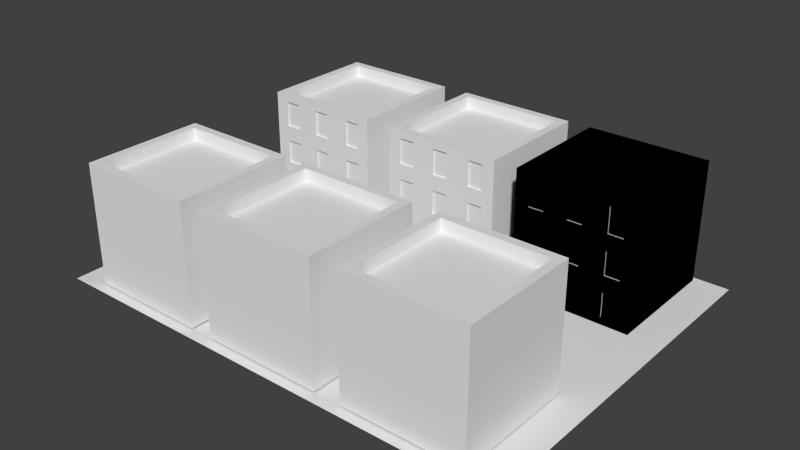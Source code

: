 # Source: Straat.blend  (saved by Blender 2.79.0; exported with 4.5.12 LTS)
import bpy
from mathutils import Matrix  # noqa: F401  (used for matrix-valued properties, if any)

bpy.ops.wm.read_factory_settings(use_empty=True)
scene = bpy.context.scene
scene.name = 'Scene'

# ---- collections
col_collection_1 = bpy.data.collections.new('Collection 1'); scene.collection.children.link(col_collection_1)

# ---- materials (node trees are filled in below, after node groups)
mat_material = bpy.data.materials.new('Material')
mat_material.alpha_threshold = 0.0
mat_material.use_transparent_shadow = False
mat_material.roughness = 0.5
mat_material.line_color = (0.0, 0.0, 0.0, 1.0)

# ---- material node trees

# ---- world
world_world = bpy.data.worlds.new('World'); scene.world = world_world
world_world.color = (0.05088, 0.05088, 0.05088)
world_world.use_sun_shadow = False
world_world.sun_shadow_jitter_overblur = 0.0
world_world.cycles.sampling_method = 'NONE'
world_world.cycles.sample_map_resolution = 256

# ---- meshes
me_cube_011 = bpy.data.meshes.new('Cube.011')
me_cube_011.from_pydata([(1.007, 1.833, -1.04), (1.007, -0.1669, -1.04), (-0.9925, -0.1669, -1.04), (-0.9925, 1.833, -1.04), (1.007, 1.833, 0.9601), (1.007, -0.1669, 0.9601), (-0.9925, -0.1669, 0.9601), (-0.9925, 1.833, 0.9601), (0.8692, 1.695, 0.9601), (0.8692, -0.02863, 0.9601), (-0.8542, 1.695, 0.9601), (-0.8542, -0.02863, 0.9601), (0.8692, 1.695, 0.7638), (0.8692, -0.02863, 0.7638), (-0.8542, 1.695, 0.7638), (-0.8542, -0.02863, 0.7638), (1.007, -0.1669, 0.4048), (-0.9925, -0.1669, 0.4073), (1.007, -0.1669, -0.2509), (-0.9925, -0.1669, -0.2586), (1.007, -0.1669, 0.141), (-0.9925, -0.1669, 0.141), (1.007, -0.1669, 0.8342), (-0.9925, -0.1669, 0.8367), (-0.9925, -0.1669, -0.9265), (1.007, -0.1669, -0.9265), (-0.9925, -0.1669, -0.5224), (1.007, -0.1669, -0.5224), (-0.769, -0.1669, 0.8364), (-0.769, -0.1669, -0.9265), (-0.769, -0.1669, -0.5224), (-0.769, -0.1669, -1.04), (-0.769, -0.1669, 0.407), (-0.769, -0.1669, -0.2577), (-0.769, -0.1669, 0.141), (-0.5025, -0.1669, 0.8361), (-0.5025, -0.1669, -1.04), (-0.5025, -0.1669, -0.9265), (-0.5025, -0.1669, -0.5224), (-0.5025, -0.1669, 0.4067), (-0.5025, -0.1669, -0.2567), (-0.5025, -0.1669, 0.141), (-0.1204, -0.1669, 0.8356), (-0.1204, -0.1669, -0.9265), (-0.1204, -0.1669, -0.5224), (-0.1204, -0.1669, 0.4062), (-0.1204, -0.1669, -0.2552), (-0.1204, -0.1669, 0.141), (0.1373, -0.1669, 0.8353), (0.1329, -0.1669, -0.9265), (0.1339, -0.1669, -0.5224), (0.1362, -0.1669, 0.4059), (0.1346, -0.1669, -0.2542), (0.1355, -0.1669, 0.141), (0.5416, -0.1669, 0.8347), (0.5505, -0.1669, -0.9265), (0.5484, -0.1669, -0.5224), (0.5438, -0.1669, 0.4054), (0.5471, -0.1669, -0.2526), (0.5451, -0.1669, 0.141), (0.7993, -0.1669, 0.8344), (0.7993, -0.1669, -0.9265), (0.7993, -0.1669, -0.5224), (0.7993, -0.1669, 0.405), (0.7993, -0.1669, -0.2517), (0.7993, -0.1669, 0.141), (-0.769, -0.1384, 0.8364), (-0.769, -0.1384, 0.407), (-0.769, -0.1384, -0.5224), (-0.769, -0.1384, -0.9265), (-0.769, -0.1384, 0.141), (-0.769, -0.1384, -0.2577), (-0.5025, -0.1384, 0.8361), (-0.5025, -0.1384, -0.9265), (-0.5025, -0.1384, -0.5224), (-0.5025, -0.1384, 0.4067), (-0.5025, -0.1384, -0.2567), (-0.5025, -0.1384, 0.141), (-0.1204, -0.1384, -0.5224), (-0.1204, -0.1384, -0.9265), (-0.1204, -0.1384, 0.141), (-0.1204, -0.1384, -0.2552), (-0.1204, -0.1384, 0.8356), (-0.1204, -0.1384, 0.4062), (0.1373, -0.1384, 0.8353), (0.1329, -0.1384, -0.9265), (0.1339, -0.1384, -0.5224), (0.1362, -0.1384, 0.4059), (0.1346, -0.1384, -0.2542), (0.1355, -0.1384, 0.141), (0.5416, -0.1384, 0.8347), (0.5438, -0.1384, 0.4054), (0.5484, -0.1384, -0.5224), (0.5505, -0.1384, -0.9265), (0.5451, -0.1384, 0.141), (0.5471, -0.1384, -0.2526), (0.7993, -0.1384, 0.8344), (0.7993, -0.1384, -0.9265), (0.7993, -0.1384, -0.5224), (0.7993, -0.1384, 0.405), (0.7993, -0.1384, -0.2517), (0.7993, -0.1384, 0.141)], [], [(10, 11, 15, 14), (7, 6, 11, 10), (0, 4, 5, 22, 16, 20, 18, 27, 25, 1), (31, 29, 24, 2), (2, 24, 26, 19, 21, 17, 23, 6, 7, 3), (4, 0, 3, 7), (4, 7, 10, 8), (6, 5, 9, 11), (5, 4, 8, 9), (12, 14, 15, 13), (8, 10, 14, 12), (11, 9, 13, 15), (9, 8, 12, 13), (32, 28, 23, 17), (33, 34, 21, 19), (34, 32, 17, 21), (22, 5, 6, 23, 28, 35, 42, 48, 54, 60), (29, 30, 26, 24), (30, 33, 19, 26), (44, 46, 40, 38), (47, 45, 39, 41), (45, 42, 35, 39), (1, 25, 61, 55, 49, 43, 37, 36), (43, 44, 38, 37), (46, 47, 41, 40), (36, 37, 29, 31), (38, 40, 33, 30), (29, 37, 73, 69), (41, 39, 32, 34), (56, 55, 93, 92), (63, 60, 96, 99), (56, 58, 52, 50), (55, 56, 50, 49), (59, 57, 51, 53), (58, 59, 53, 52), (57, 54, 48, 51), (46, 52, 88, 81), (54, 57, 91, 90), (53, 51, 45, 47), (64, 65, 101, 100), (50, 52, 46, 44), (16, 22, 60, 63), (25, 27, 62, 61), (20, 16, 63, 65), (18, 20, 65, 64), (27, 18, 64, 62), (45, 51, 87, 83), (65, 63, 57, 59), (35, 28, 66, 72), (50, 44, 78, 86), (62, 64, 58, 56), (73, 74, 68, 69), (76, 77, 70, 71), (75, 72, 66, 67), (87, 84, 82, 83), (85, 86, 78, 79), (88, 89, 80, 81), (97, 98, 92, 93), (100, 101, 94, 95), (99, 96, 90, 91), (53, 47, 80, 89), (38, 30, 68, 74), (51, 48, 84, 87), (59, 58, 95, 94), (32, 39, 75, 67), (49, 50, 86, 85), (33, 40, 76, 71), (60, 54, 90, 96), (41, 34, 70, 77), (52, 53, 89, 88), (44, 43, 79, 78), (55, 61, 97, 93), (62, 56, 92, 98), (47, 46, 81, 80), (57, 63, 99, 91), (37, 38, 74, 73), (28, 32, 67, 66), (42, 45, 83, 82), (58, 64, 100, 95), (48, 42, 82, 84), (65, 59, 94, 101), (40, 41, 77, 76), (30, 29, 69, 68), (43, 49, 85, 79), (61, 62, 98, 97), (39, 35, 72, 75), (34, 33, 71, 70)])
_uv = me_cube_011.uv_layers.new(name='UVMap')
_uv.uv.foreach_set('vector', [1.316, 0.42, -0.316, 0.42, -0.316, 0.2316, 1.316, 0.2316, 8.782e-05, 0.9999, 8.654e-05, 8.72e-05, 0.05188, 0.06922, 0.05189, 0.9308, 0.991, -0.0001295, 0.991, 0.9818, 0.009049, 0.9818, 0.009049, 0.92, 0.009049, 0.7092, 0.009049, 0.5796, 0.009049, 0.3873, 0.009049, 0.254, 0.009049, 0.05554, 0.009049, -0.0001295, 0.1126, 0.001033, 0.1126, 0.05761, 0.001033, 0.05761, 0.001033, 0.001033, 9.998e-05, 0.9999, 9.999e-05, 0.9432, 0.0001, 0.7412, 0.0001, 0.6093, 0.0001001, 0.4096, 0.0001001, 0.2764, 0.0001001, 0.06177, 0.0001002, 9.998e-05, 0.9999, 0.0001001, 0.9999, 0.9999, 0.9999, 9.998e-05, 0.9999, 0.9999, 0.0001003, 0.9999, 9.998e-05, 0.0001002, 0.7492, 0.9999, 8.782e-05, 0.9999, 0.05189, 0.9308, 0.6974, 0.9308, 8.654e-05, 8.72e-05, 0.7492, 8.654e-05, 0.6974, 0.06922, 0.05188, 0.06922, 0.7492, 8.654e-05, 0.7492, 0.9999, 0.6974, 0.9308, 0.6974, 0.06922, 0.9333, 0.8884, 0.1479, 0.8884, 0.1479, 0.1029, 0.9333, 0.1029, 1.316, 0.6089, -0.316, 0.6089, -0.316, 0.4204, 1.316, 0.4204, -0.316, -0.1461, 1.316, -0.1461, 1.316, 0.04229, -0.316, 0.04229, -0.316, 0.04274, 1.316, 0.04274, 1.316, 0.2311, -0.316, 0.2311, 0.1126, 0.723, 0.1126, 0.9373, 0.001033, 0.9374, 0.001033, 0.7232, 0.1126, 0.3913, 0.1126, 0.5903, 0.001033, 0.5903, 0.001033, 0.3909, 0.1126, 0.5903, 0.1126, 0.723, 0.001033, 0.7232, 0.001033, 0.5903, 0.999, 0.9361, 0.999, 0.999, 0.001033, 0.999, 0.001033, 0.9374, 0.1126, 0.9373, 0.2456, 0.9371, 0.4362, 0.9369, 0.5648, 0.9367, 0.7665, 0.9364, 0.8951, 0.9363, 0.1126, 0.05761, 0.1126, 0.2593, 0.001033, 0.2593, 0.001033, 0.05761, 0.1126, 0.2593, 0.1126, 0.3913, 0.001033, 0.3909, 0.001033, 0.2593, 0.4362, 0.2593, 0.4362, 0.3926, 0.2456, 0.3918, 0.2456, 0.2593, 0.4362, 0.5903, 0.4362, 0.7226, 0.2456, 0.7229, 0.2456, 0.5903, 0.4362, 0.7226, 0.4362, 0.9369, 0.2456, 0.9371, 0.2456, 0.7229, 0.999, 0.001033, 0.999, 0.05761, 0.8951, 0.05761, 0.7709, 0.05761, 0.5626, 0.05761, 0.4362, 0.05761, 0.2456, 0.05761, 0.2456, 0.001033, 0.4362, 0.05761, 0.4362, 0.2593, 0.2456, 0.2593, 0.2456, 0.05761, 0.4362, 0.3926, 0.4362, 0.5903, 0.2456, 0.5903, 0.2456, 0.3918, 0.2456, 0.001033, 0.2456, 0.05761, 0.1126, 0.05761, 0.1126, 0.001033, 0.2456, 0.2593, 0.2456, 0.3918, 0.1126, 0.3913, 0.1126, 0.2593, 0.1126, 0.05761, 0.2456, 0.05761, 0.2456, 0.05761, 0.1126, 0.05761, 0.2456, 0.5903, 0.2456, 0.7229, 0.1126, 0.723, 0.1126, 0.5903, 0.7699, 0.2593, 0.7709, 0.05761, 0.7709, 0.05761, 0.7699, 0.2593, 0.8951, 0.722, 0.8951, 0.9363, 0.8951, 0.9363, 0.8951, 0.722, 0.7699, 0.2593, 0.7693, 0.3939, 0.5634, 0.3931, 0.5631, 0.2593, 0.7709, 0.05761, 0.7699, 0.2593, 0.5631, 0.2593, 0.5626, 0.05761, 0.7683, 0.5903, 0.7676, 0.7222, 0.5642, 0.7224, 0.5639, 0.5903, 0.7693, 0.3939, 0.7683, 0.5903, 0.5639, 0.5903, 0.5634, 0.3931, 0.7676, 0.7222, 0.7665, 0.9364, 0.5648, 0.9367, 0.5642, 0.7224, 0.4362, 0.3926, 0.5634, 0.3931, 0.5634, 0.3931, 0.4362, 0.3926, 0.7665, 0.9364, 0.7676, 0.7222, 0.7676, 0.7222, 0.7665, 0.9364, 0.5639, 0.5903, 0.5642, 0.7224, 0.4362, 0.7226, 0.4362, 0.5903, 0.8951, 0.3944, 0.8951, 0.5903, 0.8951, 0.5903, 0.8951, 0.3944, 0.5631, 0.2593, 0.5634, 0.3931, 0.4362, 0.3926, 0.4362, 0.2593, 0.999, 0.7219, 0.999, 0.9361, 0.8951, 0.9363, 0.8951, 0.722, 0.999, 0.05761, 0.999, 0.2593, 0.8951, 0.2593, 0.8951, 0.05761, 0.999, 0.5903, 0.999, 0.7219, 0.8951, 0.722, 0.8951, 0.5903, 0.999, 0.3948, 0.999, 0.5903, 0.8951, 0.5903, 0.8951, 0.3944, 0.999, 0.2593, 0.999, 0.3948, 0.8951, 0.3944, 0.8951, 0.2593, 0.4362, 0.7226, 0.5642, 0.7224, 0.5642, 0.7224, 0.4362, 0.7226, 0.8951, 0.5903, 0.8951, 0.722, 0.7676, 0.7222, 0.7683, 0.5903, 0.2456, 0.9371, 0.1126, 0.9373, 0.1126, 0.9373, 0.2456, 0.9371, 0.5631, 0.2593, 0.4362, 0.2593, 0.4362, 0.2593, 0.5631, 0.2593, 0.8951, 0.2593, 0.8951, 0.3944, 0.7693, 0.3939, 0.7699, 0.2593, 0.2456, 0.05761, 0.2456, 0.2593, 0.1126, 0.2593, 0.1126, 0.05761, 0.2456, 0.3918, 0.2456, 0.5903, 0.1126, 0.5903, 0.1126, 0.3913, 0.2456, 0.7229, 0.2456, 0.9371, 0.1126, 0.9373, 0.1126, 0.723, 0.5642, 0.7224, 0.5648, 0.9367, 0.4362, 0.9369, 0.4362, 0.7226, 0.5626, 0.05761, 0.5631, 0.2593, 0.4362, 0.2593, 0.4362, 0.05761, 0.5634, 0.3931, 0.5639, 0.5903, 0.4362, 0.5903, 0.4362, 0.3926, 0.8951, 0.05761, 0.8951, 0.2593, 0.7699, 0.2593, 0.7709, 0.05761, 0.8951, 0.3944, 0.8951, 0.5903, 0.7683, 0.5903, 0.7693, 0.3939, 0.8951, 0.722, 0.8951, 0.9363, 0.7665, 0.9364, 0.7676, 0.7222, 0.5639, 0.5903, 0.4362, 0.5903, 0.4362, 0.5903, 0.5639, 0.5903, 0.2456, 0.2593, 0.1126, 0.2593, 0.1126, 0.2593, 0.2456, 0.2593, 0.5642, 0.7224, 0.5648, 0.9367, 0.5648, 0.9367, 0.5642, 0.7224, 0.7683, 0.5903, 0.7693, 0.3939, 0.7693, 0.3939, 0.7683, 0.5903, 0.1126, 0.723, 0.2456, 0.7229, 0.2456, 0.7229, 0.1126, 0.723, 0.5626, 0.05761, 0.5631, 0.2593, 0.5631, 0.2593, 0.5626, 0.05761, 0.1126, 0.3913, 0.2456, 0.3918, 0.2456, 0.3918, 0.1126, 0.3913, 0.8951, 0.9363, 0.7665, 0.9364, 0.7665, 0.9364, 0.8951, 0.9363, 0.2456, 0.5903, 0.1126, 0.5903, 0.1126, 0.5903, 0.2456, 0.5903, 0.5634, 0.3931, 0.5639, 0.5903, 0.5639, 0.5903, 0.5634, 0.3931, 0.4362, 0.2593, 0.4362, 0.05761, 0.4362, 0.05761, 0.4362, 0.2593, 0.7709, 0.05761, 0.8951, 0.05761, 0.8951, 0.05761, 0.7709, 0.05761, 0.8951, 0.2593, 0.7699, 0.2593, 0.7699, 0.2593, 0.8951, 0.2593, 0.4362, 0.5903, 0.4362, 0.3926, 0.4362, 0.3926, 0.4362, 0.5903, 0.7676, 0.7222, 0.8951, 0.722, 0.8951, 0.722, 0.7676, 0.7222, 0.2456, 0.05761, 0.2456, 0.2593, 0.2456, 0.2593, 0.2456, 0.05761, 0.1126, 0.9373, 0.1126, 0.723, 0.1126, 0.723, 0.1126, 0.9373, 0.4362, 0.9369, 0.4362, 0.7226, 0.4362, 0.7226, 0.4362, 0.9369, 0.7693, 0.3939, 0.8951, 0.3944, 0.8951, 0.3944, 0.7693, 0.3939, 0.5648, 0.9367, 0.4362, 0.9369, 0.4362, 0.9369, 0.5648, 0.9367, 0.8951, 0.5903, 0.7683, 0.5903, 0.7683, 0.5903, 0.8951, 0.5903, 0.2456, 0.3918, 0.2456, 0.5903, 0.2456, 0.5903, 0.2456, 0.3918, 0.1126, 0.2593, 0.1126, 0.05761, 0.1126, 0.05761, 0.1126, 0.2593, 0.4362, 0.05761, 0.5626, 0.05761, 0.5626, 0.05761, 0.4362, 0.05761, 0.8951, 0.05761, 0.8951, 0.2593, 0.8951, 0.2593, 0.8951, 0.05761, 0.2456, 0.7229, 0.2456, 0.9371, 0.2456, 0.9371, 0.2456, 0.7229, 0.1126, 0.5903, 0.1126, 0.3913, 0.1126, 0.3913, 0.1126, 0.5903])
me_cube_011.materials.append(mat_material)
me_cube_011.use_remesh_preserve_volume = False
me_cube_011.use_remesh_preserve_attributes = False
me_cube_011.use_mirror_vertex_groups = False
me_cube_011.update()
me_cube_010 = bpy.data.meshes.new('Cube.010')
me_cube_010.from_pydata([(1.007, 1.833, -1.04), (1.007, -0.1669, -1.04), (-0.9925, -0.1669, -1.04), (-0.9925, 1.833, -1.04), (1.007, 1.833, 0.9601), (1.007, -0.1669, 0.9601), (-0.9925, -0.1669, 0.9601), (-0.9925, 1.833, 0.9601), (0.8692, 1.695, 0.9601), (0.8692, -0.02863, 0.9601), (-0.8542, 1.695, 0.9601), (-0.8542, -0.02863, 0.9601), (0.8692, 1.695, 0.7638), (0.8692, -0.02863, 0.7638), (-0.8542, 1.695, 0.7638), (-0.8542, -0.02863, 0.7638), (1.007, -0.1669, 0.4048), (-0.9925, -0.1669, 0.4073), (1.007, -0.1669, -0.2509), (-0.9925, -0.1669, -0.2586), (1.007, -0.1669, 0.141), (-0.9925, -0.1669, 0.141), (1.007, -0.1669, 0.8342), (-0.9925, -0.1669, 0.8367), (-0.9925, -0.1669, -0.9265), (1.007, -0.1669, -0.9265), (-0.9925, -0.1669, -0.5224), (1.007, -0.1669, -0.5224), (-0.769, -0.1669, 0.8364), (-0.769, -0.1669, -0.9265), (-0.769, -0.1669, -0.5224), (-0.769, -0.1669, -1.04), (-0.769, -0.1669, 0.407), (-0.769, -0.1669, -0.2577), (-0.769, -0.1669, 0.141), (-0.5025, -0.1669, 0.8361), (-0.5025, -0.1669, -1.04), (-0.5025, -0.1669, -0.9265), (-0.5025, -0.1669, -0.5224), (-0.5025, -0.1669, 0.4067), (-0.5025, -0.1669, -0.2567), (-0.5025, -0.1669, 0.141), (-0.1204, -0.1669, 0.8356), (-0.1204, -0.1669, -0.9265), (-0.1204, -0.1669, -0.5224), (-0.1204, -0.1669, 0.4062), (-0.1204, -0.1669, -0.2552), (-0.1204, -0.1669, 0.141), (0.1373, -0.1669, 0.8353), (0.1329, -0.1669, -0.9265), (0.1339, -0.1669, -0.5224), (0.1362, -0.1669, 0.4059), (0.1346, -0.1669, -0.2542), (0.1355, -0.1669, 0.141), (0.5416, -0.1669, 0.8347), (0.5505, -0.1669, -0.9265), (0.5484, -0.1669, -0.5224), (0.5438, -0.1669, 0.4054), (0.5471, -0.1669, -0.2526), (0.5451, -0.1669, 0.141), (0.7993, -0.1669, 0.8344), (0.7993, -0.1669, -0.9265), (0.7993, -0.1669, -0.5224), (0.7993, -0.1669, 0.405), (0.7993, -0.1669, -0.2517), (0.7993, -0.1669, 0.141), (-0.769, -0.1384, 0.8364), (-0.769, -0.1384, 0.407), (-0.769, -0.1384, -0.5224), (-0.769, -0.1384, -0.9265), (-0.769, -0.1384, 0.141), (-0.769, -0.1384, -0.2577), (-0.5025, -0.1384, 0.8361), (-0.5025, -0.1384, -0.9265), (-0.5025, -0.1384, -0.5224), (-0.5025, -0.1384, 0.4067), (-0.5025, -0.1384, -0.2567), (-0.5025, -0.1384, 0.141), (-0.1204, -0.1384, -0.5224), (-0.1204, -0.1384, -0.9265), (-0.1204, -0.1384, 0.141), (-0.1204, -0.1384, -0.2552), (-0.1204, -0.1384, 0.8356), (-0.1204, -0.1384, 0.4062), (0.1373, -0.1384, 0.8353), (0.1329, -0.1384, -0.9265), (0.1339, -0.1384, -0.5224), (0.1362, -0.1384, 0.4059), (0.1346, -0.1384, -0.2542), (0.1355, -0.1384, 0.141), (0.5416, -0.1384, 0.8347), (0.5438, -0.1384, 0.4054), (0.5484, -0.1384, -0.5224), (0.5505, -0.1384, -0.9265), (0.5451, -0.1384, 0.141), (0.5471, -0.1384, -0.2526), (0.7993, -0.1384, 0.8344), (0.7993, -0.1384, -0.9265), (0.7993, -0.1384, -0.5224), (0.7993, -0.1384, 0.405), (0.7993, -0.1384, -0.2517), (0.7993, -0.1384, 0.141)], [], [(10, 11, 15, 14), (7, 6, 11, 10), (0, 4, 5, 22, 16, 20, 18, 27, 25, 1), (31, 29, 24, 2), (2, 24, 26, 19, 21, 17, 23, 6, 7, 3), (4, 0, 3, 7), (4, 7, 10, 8), (6, 5, 9, 11), (5, 4, 8, 9), (12, 14, 15, 13), (8, 10, 14, 12), (11, 9, 13, 15), (9, 8, 12, 13), (32, 28, 23, 17), (33, 34, 21, 19), (34, 32, 17, 21), (22, 5, 6, 23, 28, 35, 42, 48, 54, 60), (29, 30, 26, 24), (30, 33, 19, 26), (44, 46, 40, 38), (47, 45, 39, 41), (45, 42, 35, 39), (1, 25, 61, 55, 49, 43, 37, 36), (43, 44, 38, 37), (46, 47, 41, 40), (36, 37, 29, 31), (38, 40, 33, 30), (29, 37, 73, 69), (41, 39, 32, 34), (56, 55, 93, 92), (63, 60, 96, 99), (56, 58, 52, 50), (55, 56, 50, 49), (59, 57, 51, 53), (58, 59, 53, 52), (57, 54, 48, 51), (46, 52, 88, 81), (54, 57, 91, 90), (53, 51, 45, 47), (64, 65, 101, 100), (50, 52, 46, 44), (16, 22, 60, 63), (25, 27, 62, 61), (20, 16, 63, 65), (18, 20, 65, 64), (27, 18, 64, 62), (45, 51, 87, 83), (65, 63, 57, 59), (35, 28, 66, 72), (50, 44, 78, 86), (62, 64, 58, 56), (73, 74, 68, 69), (76, 77, 70, 71), (75, 72, 66, 67), (87, 84, 82, 83), (85, 86, 78, 79), (88, 89, 80, 81), (97, 98, 92, 93), (100, 101, 94, 95), (99, 96, 90, 91), (53, 47, 80, 89), (38, 30, 68, 74), (51, 48, 84, 87), (59, 58, 95, 94), (32, 39, 75, 67), (49, 50, 86, 85), (33, 40, 76, 71), (60, 54, 90, 96), (41, 34, 70, 77), (52, 53, 89, 88), (44, 43, 79, 78), (55, 61, 97, 93), (62, 56, 92, 98), (47, 46, 81, 80), (57, 63, 99, 91), (37, 38, 74, 73), (28, 32, 67, 66), (42, 45, 83, 82), (58, 64, 100, 95), (48, 42, 82, 84), (65, 59, 94, 101), (40, 41, 77, 76), (30, 29, 69, 68), (43, 49, 85, 79), (61, 62, 98, 97), (39, 35, 72, 75), (34, 33, 71, 70)])
_uv = me_cube_010.uv_layers.new(name='UVMap')
_uv.uv.foreach_set('vector', [1.316, 0.42, -0.316, 0.42, -0.316, 0.2316, 1.316, 0.2316, -0.2995, 1.336, -0.2995, -0.3445, -0.1833, -0.2283, -0.1833, 1.22, 0.991, -0.0001295, 0.991, 0.9818, 0.009049, 0.9818, 0.009049, 0.92, 0.009049, 0.7092, 0.009049, 0.5796, 0.009049, 0.3873, 0.009049, 0.254, 0.009049, 0.05554, 0.009049, -0.0001295, 0.1126, 0.001033, 0.1126, 0.05761, 0.001033, 0.05761, 0.001033, 0.001033, 9.998e-05, 0.9999, 9.999e-05, 0.9432, 0.0001, 0.7412, 0.0001, 0.6093, 0.0001001, 0.4096, 0.0001001, 0.2764, 0.0001001, 0.06177, 0.0001002, 9.998e-05, 0.9999, 0.0001001, 0.9999, 0.9999, 0.9999, 9.998e-05, 0.9999, 0.9999, 0.0001003, 0.9999, 9.998e-05, 0.0001002, 1.381, 1.336, -0.2995, 1.336, -0.1833, 1.22, 1.265, 1.22, -0.2995, -0.3445, 1.381, -0.3445, 1.265, -0.2283, -0.1833, -0.2283, 1.381, -0.3445, 1.381, 1.336, 1.265, 1.22, 1.265, -0.2283, 0.9333, 0.8884, 0.1479, 0.8884, 0.1479, 0.1029, 0.9333, 0.1029, 1.316, 0.6089, -0.316, 0.6089, -0.316, 0.4204, 1.316, 0.4204, -0.316, -0.1461, 1.316, -0.1461, 1.316, 0.04229, -0.316, 0.04229, -0.316, 0.04274, 1.316, 0.04274, 1.316, 0.2311, -0.316, 0.2311, 0.1126, 0.723, 0.1126, 0.9373, 0.001033, 0.9374, 0.001033, 0.7232, 0.1126, 0.3913, 0.1126, 0.5903, 0.001033, 0.5903, 0.001033, 0.3909, 0.1126, 0.5903, 0.1126, 0.723, 0.001033, 0.7232, 0.001033, 0.5903, 0.999, 0.9361, 0.999, 0.999, 0.001033, 0.999, 0.001033, 0.9374, 0.1126, 0.9373, 0.2456, 0.9371, 0.4362, 0.9369, 0.5648, 0.9367, 0.7665, 0.9364, 0.8951, 0.9363, 0.1126, 0.05761, 0.1126, 0.2593, 0.001033, 0.2593, 0.001033, 0.05761, 0.1126, 0.2593, 0.1126, 0.3913, 0.001033, 0.3909, 0.001033, 0.2593, 0.4362, 0.2593, 0.4362, 0.3926, 0.2456, 0.3918, 0.2456, 0.2593, 0.4362, 0.5903, 0.4362, 0.7226, 0.2456, 0.7229, 0.2456, 0.5903, 0.4362, 0.7226, 0.4362, 0.9369, 0.2456, 0.9371, 0.2456, 0.7229, 0.999, 0.001033, 0.999, 0.05761, 0.8951, 0.05761, 0.7709, 0.05761, 0.5626, 0.05761, 0.4362, 0.05761, 0.2456, 0.05761, 0.2456, 0.001033, 0.4362, 0.05761, 0.4362, 0.2593, 0.2456, 0.2593, 0.2456, 0.05761, 0.4362, 0.3926, 0.4362, 0.5903, 0.2456, 0.5903, 0.2456, 0.3918, 0.2456, 0.001033, 0.2456, 0.05761, 0.1126, 0.05761, 0.1126, 0.001033, 0.2456, 0.2593, 0.2456, 0.3918, 0.1126, 0.3913, 0.1126, 0.2593, 0.1126, 0.05761, 0.2456, 0.05761, 0.2456, 0.05761, 0.1126, 0.05761, 0.2456, 0.5903, 0.2456, 0.7229, 0.1126, 0.723, 0.1126, 0.5903, 0.7699, 0.2593, 0.7709, 0.05761, 0.7709, 0.05761, 0.7699, 0.2593, 0.8951, 0.722, 0.8951, 0.9363, 0.8951, 0.9363, 0.8951, 0.722, 0.7699, 0.2593, 0.7693, 0.3939, 0.5634, 0.3931, 0.5631, 0.2593, 0.7709, 0.05761, 0.7699, 0.2593, 0.5631, 0.2593, 0.5626, 0.05761, 0.7683, 0.5903, 0.7676, 0.7222, 0.5642, 0.7224, 0.5639, 0.5903, 0.7693, 0.3939, 0.7683, 0.5903, 0.5639, 0.5903, 0.5634, 0.3931, 0.7676, 0.7222, 0.7665, 0.9364, 0.5648, 0.9367, 0.5642, 0.7224, 0.4362, 0.3926, 0.5634, 0.3931, 0.5634, 0.3931, 0.4362, 0.3926, 0.7665, 0.9364, 0.7676, 0.7222, 0.7676, 0.7222, 0.7665, 0.9364, 0.5639, 0.5903, 0.5642, 0.7224, 0.4362, 0.7226, 0.4362, 0.5903, 0.8951, 0.3944, 0.8951, 0.5903, 0.8951, 0.5903, 0.8951, 0.3944, 0.5631, 0.2593, 0.5634, 0.3931, 0.4362, 0.3926, 0.4362, 0.2593, 0.999, 0.7219, 0.999, 0.9361, 0.8951, 0.9363, 0.8951, 0.722, 0.999, 0.05761, 0.999, 0.2593, 0.8951, 0.2593, 0.8951, 0.05761, 0.999, 0.5903, 0.999, 0.7219, 0.8951, 0.722, 0.8951, 0.5903, 0.999, 0.3948, 0.999, 0.5903, 0.8951, 0.5903, 0.8951, 0.3944, 0.999, 0.2593, 0.999, 0.3948, 0.8951, 0.3944, 0.8951, 0.2593, 0.4362, 0.7226, 0.5642, 0.7224, 0.5642, 0.7224, 0.4362, 0.7226, 0.8951, 0.5903, 0.8951, 0.722, 0.7676, 0.7222, 0.7683, 0.5903, 0.2456, 0.9371, 0.1126, 0.9373, 0.1126, 0.9373, 0.2456, 0.9371, 0.5631, 0.2593, 0.4362, 0.2593, 0.4362, 0.2593, 0.5631, 0.2593, 0.8951, 0.2593, 0.8951, 0.3944, 0.7693, 0.3939, 0.7699, 0.2593, 0.2456, 0.05761, 0.2456, 0.2593, 0.1126, 0.2593, 0.1126, 0.05761, 0.2456, 0.3918, 0.2456, 0.5903, 0.1126, 0.5903, 0.1126, 0.3913, 0.2456, 0.7229, 0.2456, 0.9371, 0.1126, 0.9373, 0.1126, 0.723, 0.5642, 0.7224, 0.5648, 0.9367, 0.4362, 0.9369, 0.4362, 0.7226, 0.5626, 0.05761, 0.5631, 0.2593, 0.4362, 0.2593, 0.4362, 0.05761, 0.5634, 0.3931, 0.5639, 0.5903, 0.4362, 0.5903, 0.4362, 0.3926, 0.8951, 0.05761, 0.8951, 0.2593, 0.7699, 0.2593, 0.7709, 0.05761, 0.8951, 0.3944, 0.8951, 0.5903, 0.7683, 0.5903, 0.7693, 0.3939, 0.8951, 0.722, 0.8951, 0.9363, 0.7665, 0.9364, 0.7676, 0.7222, 0.5639, 0.5903, 0.4362, 0.5903, 0.4362, 0.5903, 0.5639, 0.5903, 0.2456, 0.2593, 0.1126, 0.2593, 0.1126, 0.2593, 0.2456, 0.2593, 0.5642, 0.7224, 0.5648, 0.9367, 0.5648, 0.9367, 0.5642, 0.7224, 0.7683, 0.5903, 0.7693, 0.3939, 0.7693, 0.3939, 0.7683, 0.5903, 0.1126, 0.723, 0.2456, 0.7229, 0.2456, 0.7229, 0.1126, 0.723, 0.5626, 0.05761, 0.5631, 0.2593, 0.5631, 0.2593, 0.5626, 0.05761, 0.1126, 0.3913, 0.2456, 0.3918, 0.2456, 0.3918, 0.1126, 0.3913, 0.8951, 0.9363, 0.7665, 0.9364, 0.7665, 0.9364, 0.8951, 0.9363, 0.2456, 0.5903, 0.1126, 0.5903, 0.1126, 0.5903, 0.2456, 0.5903, 0.5634, 0.3931, 0.5639, 0.5903, 0.5639, 0.5903, 0.5634, 0.3931, 0.4362, 0.2593, 0.4362, 0.05761, 0.4362, 0.05761, 0.4362, 0.2593, 0.7709, 0.05761, 0.8951, 0.05761, 0.8951, 0.05761, 0.7709, 0.05761, 0.8951, 0.2593, 0.7699, 0.2593, 0.7699, 0.2593, 0.8951, 0.2593, 0.4362, 0.5903, 0.4362, 0.3926, 0.4362, 0.3926, 0.4362, 0.5903, 0.7676, 0.7222, 0.8951, 0.722, 0.8951, 0.722, 0.7676, 0.7222, 0.2456, 0.05761, 0.2456, 0.2593, 0.2456, 0.2593, 0.2456, 0.05761, 0.1126, 0.9373, 0.1126, 0.723, 0.1126, 0.723, 0.1126, 0.9373, 0.4362, 0.9369, 0.4362, 0.7226, 0.4362, 0.7226, 0.4362, 0.9369, 0.7693, 0.3939, 0.8951, 0.3944, 0.8951, 0.3944, 0.7693, 0.3939, 0.5648, 0.9367, 0.4362, 0.9369, 0.4362, 0.9369, 0.5648, 0.9367, 0.8951, 0.5903, 0.7683, 0.5903, 0.7683, 0.5903, 0.8951, 0.5903, 0.2456, 0.3918, 0.2456, 0.5903, 0.2456, 0.5903, 0.2456, 0.3918, 0.1126, 0.2593, 0.1126, 0.05761, 0.1126, 0.05761, 0.1126, 0.2593, 0.4362, 0.05761, 0.5626, 0.05761, 0.5626, 0.05761, 0.4362, 0.05761, 0.8951, 0.05761, 0.8951, 0.2593, 0.8951, 0.2593, 0.8951, 0.05761, 0.2456, 0.7229, 0.2456, 0.9371, 0.2456, 0.9371, 0.2456, 0.7229, 0.1126, 0.5903, 0.1126, 0.3913, 0.1126, 0.3913, 0.1126, 0.5903])
me_cube_010.materials.append(mat_material)
me_cube_010.use_remesh_preserve_volume = False
me_cube_010.use_remesh_preserve_attributes = False
me_cube_010.use_mirror_vertex_groups = False
me_cube_010.update()
me_cube_009 = bpy.data.meshes.new('Cube.009')
me_cube_009.from_pydata([(1.007, 1.833, -1.04), (1.007, -0.1669, -1.04), (-0.9925, -0.1669, -1.04), (-0.9925, 1.833, -1.04), (1.007, 1.833, 0.9601), (1.007, -0.1669, 0.9601), (-0.9925, -0.1669, 0.9601), (-0.9925, 1.833, 0.9601), (0.8692, 1.695, 0.9601), (0.8692, -0.02863, 0.9601), (-0.8542, 1.695, 0.9601), (-0.8542, -0.02863, 0.9601), (0.8692, 1.695, 0.7638), (0.8692, -0.02863, 0.7638), (-0.8542, 1.695, 0.7638), (-0.8542, -0.02863, 0.7638), (1.007, -0.1669, 0.4048), (-0.9925, -0.1669, 0.4073), (1.007, -0.1669, -0.2509), (-0.9925, -0.1669, -0.2586), (1.007, -0.1669, 0.141), (-0.9925, -0.1669, 0.141), (1.007, -0.1669, 0.8342), (-0.9925, -0.1669, 0.8367), (-0.9925, -0.1669, -0.9265), (1.007, -0.1669, -0.9265), (-0.9925, -0.1669, -0.5224), (1.007, -0.1669, -0.5224), (-0.769, -0.1669, 0.8364), (-0.769, -0.1669, -0.9265), (-0.769, -0.1669, -0.5224), (-0.769, -0.1669, -1.04), (-0.769, -0.1669, 0.407), (-0.769, -0.1669, -0.2577), (-0.769, -0.1669, 0.141), (-0.5025, -0.1669, 0.8361), (-0.5025, -0.1669, -1.04), (-0.5025, -0.1669, -0.9265), (-0.5025, -0.1669, -0.5224), (-0.5025, -0.1669, 0.4067), (-0.5025, -0.1669, -0.2567), (-0.5025, -0.1669, 0.141), (-0.1204, -0.1669, 0.8356), (-0.1204, -0.1669, -0.9265), (-0.1204, -0.1669, -0.5224), (-0.1204, -0.1669, 0.4062), (-0.1204, -0.1669, -0.2552), (-0.1204, -0.1669, 0.141), (0.1373, -0.1669, 0.8353), (0.1329, -0.1669, -0.9265), (0.1339, -0.1669, -0.5224), (0.1362, -0.1669, 0.4059), (0.1346, -0.1669, -0.2542), (0.1355, -0.1669, 0.141), (0.5416, -0.1669, 0.8347), (0.5505, -0.1669, -0.9265), (0.5484, -0.1669, -0.5224), (0.5438, -0.1669, 0.4054), (0.5471, -0.1669, -0.2526), (0.5451, -0.1669, 0.141), (0.7993, -0.1669, 0.8344), (0.7993, -0.1669, -0.9265), (0.7993, -0.1669, -0.5224), (0.7993, -0.1669, 0.405), (0.7993, -0.1669, -0.2517), (0.7993, -0.1669, 0.141), (-0.769, -0.1384, 0.8364), (-0.769, -0.1384, 0.407), (-0.769, -0.1384, -0.5224), (-0.769, -0.1384, -0.9265), (-0.769, -0.1384, 0.141), (-0.769, -0.1384, -0.2577), (-0.5025, -0.1384, 0.8361), (-0.5025, -0.1384, -0.9265), (-0.5025, -0.1384, -0.5224), (-0.5025, -0.1384, 0.4067), (-0.5025, -0.1384, -0.2567), (-0.5025, -0.1384, 0.141), (-0.1204, -0.1384, -0.5224), (-0.1204, -0.1384, -0.9265), (-0.1204, -0.1384, 0.141), (-0.1204, -0.1384, -0.2552), (-0.1204, -0.1384, 0.8356), (-0.1204, -0.1384, 0.4062), (0.1373, -0.1384, 0.8353), (0.1329, -0.1384, -0.9265), (0.1339, -0.1384, -0.5224), (0.1362, -0.1384, 0.4059), (0.1346, -0.1384, -0.2542), (0.1355, -0.1384, 0.141), (0.5416, -0.1384, 0.8347), (0.5438, -0.1384, 0.4054), (0.5484, -0.1384, -0.5224), (0.5505, -0.1384, -0.9265), (0.5451, -0.1384, 0.141), (0.5471, -0.1384, -0.2526), (0.7993, -0.1384, 0.8344), (0.7993, -0.1384, -0.9265), (0.7993, -0.1384, -0.5224), (0.7993, -0.1384, 0.405), (0.7993, -0.1384, -0.2517), (0.7993, -0.1384, 0.141)], [], [(10, 11, 15, 14), (7, 6, 11, 10), (0, 4, 5, 22, 16, 20, 18, 27, 25, 1), (31, 29, 24, 2), (2, 24, 26, 19, 21, 17, 23, 6, 7, 3), (4, 0, 3, 7), (4, 7, 10, 8), (6, 5, 9, 11), (5, 4, 8, 9), (12, 14, 15, 13), (8, 10, 14, 12), (11, 9, 13, 15), (9, 8, 12, 13), (32, 28, 23, 17), (33, 34, 21, 19), (34, 32, 17, 21), (22, 5, 6, 23, 28, 35, 42, 48, 54, 60), (29, 30, 26, 24), (30, 33, 19, 26), (44, 46, 40, 38), (47, 45, 39, 41), (45, 42, 35, 39), (1, 25, 61, 55, 49, 43, 37, 36), (43, 44, 38, 37), (46, 47, 41, 40), (36, 37, 29, 31), (38, 40, 33, 30), (29, 37, 73, 69), (41, 39, 32, 34), (56, 55, 93, 92), (63, 60, 96, 99), (56, 58, 52, 50), (55, 56, 50, 49), (59, 57, 51, 53), (58, 59, 53, 52), (57, 54, 48, 51), (46, 52, 88, 81), (54, 57, 91, 90), (53, 51, 45, 47), (64, 65, 101, 100), (50, 52, 46, 44), (16, 22, 60, 63), (25, 27, 62, 61), (20, 16, 63, 65), (18, 20, 65, 64), (27, 18, 64, 62), (45, 51, 87, 83), (65, 63, 57, 59), (35, 28, 66, 72), (50, 44, 78, 86), (62, 64, 58, 56), (73, 74, 68, 69), (76, 77, 70, 71), (75, 72, 66, 67), (87, 84, 82, 83), (85, 86, 78, 79), (88, 89, 80, 81), (97, 98, 92, 93), (100, 101, 94, 95), (99, 96, 90, 91), (53, 47, 80, 89), (38, 30, 68, 74), (51, 48, 84, 87), (59, 58, 95, 94), (32, 39, 75, 67), (49, 50, 86, 85), (33, 40, 76, 71), (60, 54, 90, 96), (41, 34, 70, 77), (52, 53, 89, 88), (44, 43, 79, 78), (55, 61, 97, 93), (62, 56, 92, 98), (47, 46, 81, 80), (57, 63, 99, 91), (37, 38, 74, 73), (28, 32, 67, 66), (42, 45, 83, 82), (58, 64, 100, 95), (48, 42, 82, 84), (65, 59, 94, 101), (40, 41, 77, 76), (30, 29, 69, 68), (43, 49, 85, 79), (61, 62, 98, 97), (39, 35, 72, 75), (34, 33, 71, 70)])
_uv = me_cube_009.uv_layers.new(name='UVMap')
_uv.uv.foreach_set('vector', [1.316, 0.42, -0.316, 0.42, -0.316, 0.2316, 1.316, 0.2316, -0.2995, 1.336, -0.2995, -0.3445, -0.1833, -0.2283, -0.1833, 1.22, 0.991, -0.0001295, 0.991, 0.9818, 0.009049, 0.9818, 0.009049, 0.92, 0.009049, 0.7092, 0.009049, 0.5796, 0.009049, 0.3873, 0.009049, 0.254, 0.009049, 0.05554, 0.009049, -0.0001295, 0.1126, 0.001033, 0.1126, 0.05761, 0.001033, 0.05761, 0.001033, 0.001033, 9.998e-05, 0.9999, 9.999e-05, 0.9432, 0.0001, 0.7412, 0.0001, 0.6093, 0.0001001, 0.4096, 0.0001001, 0.2764, 0.0001001, 0.06177, 0.0001002, 9.998e-05, 0.9999, 0.0001001, 0.9999, 0.9999, 0.9999, 9.998e-05, 0.9999, 0.9999, 0.0001003, 0.9999, 9.998e-05, 0.0001002, 1.381, 1.336, -0.2995, 1.336, -0.1833, 1.22, 1.265, 1.22, -0.2995, -0.3445, 1.381, -0.3445, 1.265, -0.2283, -0.1833, -0.2283, 1.381, -0.3445, 1.381, 1.336, 1.265, 1.22, 1.265, -0.2283, 0.9333, 0.8884, 0.1479, 0.8884, 0.1479, 0.1029, 0.9333, 0.1029, 1.316, 0.6089, -0.316, 0.6089, -0.316, 0.4204, 1.316, 0.4204, -0.316, -0.1461, 1.316, -0.1461, 1.316, 0.04229, -0.316, 0.04229, -0.316, 0.04274, 1.316, 0.04274, 1.316, 0.2311, -0.316, 0.2311, 0.1126, 0.723, 0.1126, 0.9373, 0.001033, 0.9374, 0.001033, 0.7232, 0.1126, 0.3913, 0.1126, 0.5903, 0.001033, 0.5903, 0.001033, 0.3909, 0.1126, 0.5903, 0.1126, 0.723, 0.001033, 0.7232, 0.001033, 0.5903, 0.999, 0.9361, 0.999, 0.999, 0.001033, 0.999, 0.001033, 0.9374, 0.1126, 0.9373, 0.2456, 0.9371, 0.4362, 0.9369, 0.5648, 0.9367, 0.7665, 0.9364, 0.8951, 0.9363, 0.1126, 0.05761, 0.1126, 0.2593, 0.001033, 0.2593, 0.001033, 0.05761, 0.1126, 0.2593, 0.1126, 0.3913, 0.001033, 0.3909, 0.001033, 0.2593, 0.4362, 0.2593, 0.4362, 0.3926, 0.2456, 0.3918, 0.2456, 0.2593, 0.4362, 0.5903, 0.4362, 0.7226, 0.2456, 0.7229, 0.2456, 0.5903, 0.4362, 0.7226, 0.4362, 0.9369, 0.2456, 0.9371, 0.2456, 0.7229, 0.999, 0.001033, 0.999, 0.05761, 0.8951, 0.05761, 0.7709, 0.05761, 0.5626, 0.05761, 0.4362, 0.05761, 0.2456, 0.05761, 0.2456, 0.001033, 0.4362, 0.05761, 0.4362, 0.2593, 0.2456, 0.2593, 0.2456, 0.05761, 0.4362, 0.3926, 0.4362, 0.5903, 0.2456, 0.5903, 0.2456, 0.3918, 0.2456, 0.001033, 0.2456, 0.05761, 0.1126, 0.05761, 0.1126, 0.001033, 0.2456, 0.2593, 0.2456, 0.3918, 0.1126, 0.3913, 0.1126, 0.2593, 0.1126, 0.05761, 0.2456, 0.05761, 0.2456, 0.05761, 0.1126, 0.05761, 0.2456, 0.5903, 0.2456, 0.7229, 0.1126, 0.723, 0.1126, 0.5903, 0.7699, 0.2593, 0.7709, 0.05761, 0.7709, 0.05761, 0.7699, 0.2593, 0.8951, 0.722, 0.8951, 0.9363, 0.8951, 0.9363, 0.8951, 0.722, 0.7699, 0.2593, 0.7693, 0.3939, 0.5634, 0.3931, 0.5631, 0.2593, 0.7709, 0.05761, 0.7699, 0.2593, 0.5631, 0.2593, 0.5626, 0.05761, 0.7683, 0.5903, 0.7676, 0.7222, 0.5642, 0.7224, 0.5639, 0.5903, 0.7693, 0.3939, 0.7683, 0.5903, 0.5639, 0.5903, 0.5634, 0.3931, 0.7676, 0.7222, 0.7665, 0.9364, 0.5648, 0.9367, 0.5642, 0.7224, 0.4362, 0.3926, 0.5634, 0.3931, 0.5634, 0.3931, 0.4362, 0.3926, 0.7665, 0.9364, 0.7676, 0.7222, 0.7676, 0.7222, 0.7665, 0.9364, 0.5639, 0.5903, 0.5642, 0.7224, 0.4362, 0.7226, 0.4362, 0.5903, 0.8951, 0.3944, 0.8951, 0.5903, 0.8951, 0.5903, 0.8951, 0.3944, 0.5631, 0.2593, 0.5634, 0.3931, 0.4362, 0.3926, 0.4362, 0.2593, 0.999, 0.7219, 0.999, 0.9361, 0.8951, 0.9363, 0.8951, 0.722, 0.999, 0.05761, 0.999, 0.2593, 0.8951, 0.2593, 0.8951, 0.05761, 0.999, 0.5903, 0.999, 0.7219, 0.8951, 0.722, 0.8951, 0.5903, 0.999, 0.3948, 0.999, 0.5903, 0.8951, 0.5903, 0.8951, 0.3944, 0.999, 0.2593, 0.999, 0.3948, 0.8951, 0.3944, 0.8951, 0.2593, 0.4362, 0.7226, 0.5642, 0.7224, 0.5642, 0.7224, 0.4362, 0.7226, 0.8951, 0.5903, 0.8951, 0.722, 0.7676, 0.7222, 0.7683, 0.5903, 0.2456, 0.9371, 0.1126, 0.9373, 0.1126, 0.9373, 0.2456, 0.9371, 0.5631, 0.2593, 0.4362, 0.2593, 0.4362, 0.2593, 0.5631, 0.2593, 0.8951, 0.2593, 0.8951, 0.3944, 0.7693, 0.3939, 0.7699, 0.2593, 0.2456, 0.05761, 0.2456, 0.2593, 0.1126, 0.2593, 0.1126, 0.05761, 0.2456, 0.3918, 0.2456, 0.5903, 0.1126, 0.5903, 0.1126, 0.3913, 0.2456, 0.7229, 0.2456, 0.9371, 0.1126, 0.9373, 0.1126, 0.723, 0.5642, 0.7224, 0.5648, 0.9367, 0.4362, 0.9369, 0.4362, 0.7226, 0.5626, 0.05761, 0.5631, 0.2593, 0.4362, 0.2593, 0.4362, 0.05761, 0.5634, 0.3931, 0.5639, 0.5903, 0.4362, 0.5903, 0.4362, 0.3926, 0.8951, 0.05761, 0.8951, 0.2593, 0.7699, 0.2593, 0.7709, 0.05761, 0.8951, 0.3944, 0.8951, 0.5903, 0.7683, 0.5903, 0.7693, 0.3939, 0.8951, 0.722, 0.8951, 0.9363, 0.7665, 0.9364, 0.7676, 0.7222, 0.5639, 0.5903, 0.4362, 0.5903, 0.4362, 0.5903, 0.5639, 0.5903, 0.2456, 0.2593, 0.1126, 0.2593, 0.1126, 0.2593, 0.2456, 0.2593, 0.5642, 0.7224, 0.5648, 0.9367, 0.5648, 0.9367, 0.5642, 0.7224, 0.7683, 0.5903, 0.7693, 0.3939, 0.7693, 0.3939, 0.7683, 0.5903, 0.1126, 0.723, 0.2456, 0.7229, 0.2456, 0.7229, 0.1126, 0.723, 0.5626, 0.05761, 0.5631, 0.2593, 0.5631, 0.2593, 0.5626, 0.05761, 0.1126, 0.3913, 0.2456, 0.3918, 0.2456, 0.3918, 0.1126, 0.3913, 0.8951, 0.9363, 0.7665, 0.9364, 0.7665, 0.9364, 0.8951, 0.9363, 0.2456, 0.5903, 0.1126, 0.5903, 0.1126, 0.5903, 0.2456, 0.5903, 0.5634, 0.3931, 0.5639, 0.5903, 0.5639, 0.5903, 0.5634, 0.3931, 0.4362, 0.2593, 0.4362, 0.05761, 0.4362, 0.05761, 0.4362, 0.2593, 0.7709, 0.05761, 0.8951, 0.05761, 0.8951, 0.05761, 0.7709, 0.05761, 0.8951, 0.2593, 0.7699, 0.2593, 0.7699, 0.2593, 0.8951, 0.2593, 0.4362, 0.5903, 0.4362, 0.3926, 0.4362, 0.3926, 0.4362, 0.5903, 0.7676, 0.7222, 0.8951, 0.722, 0.8951, 0.722, 0.7676, 0.7222, 0.2456, 0.05761, 0.2456, 0.2593, 0.2456, 0.2593, 0.2456, 0.05761, 0.1126, 0.9373, 0.1126, 0.723, 0.1126, 0.723, 0.1126, 0.9373, 0.4362, 0.9369, 0.4362, 0.7226, 0.4362, 0.7226, 0.4362, 0.9369, 0.7693, 0.3939, 0.8951, 0.3944, 0.8951, 0.3944, 0.7693, 0.3939, 0.5648, 0.9367, 0.4362, 0.9369, 0.4362, 0.9369, 0.5648, 0.9367, 0.8951, 0.5903, 0.7683, 0.5903, 0.7683, 0.5903, 0.8951, 0.5903, 0.2456, 0.3918, 0.2456, 0.5903, 0.2456, 0.5903, 0.2456, 0.3918, 0.1126, 0.2593, 0.1126, 0.05761, 0.1126, 0.05761, 0.1126, 0.2593, 0.4362, 0.05761, 0.5626, 0.05761, 0.5626, 0.05761, 0.4362, 0.05761, 0.8951, 0.05761, 0.8951, 0.2593, 0.8951, 0.2593, 0.8951, 0.05761, 0.2456, 0.7229, 0.2456, 0.9371, 0.2456, 0.9371, 0.2456, 0.7229, 0.1126, 0.5903, 0.1126, 0.3913, 0.1126, 0.3913, 0.1126, 0.5903])
me_cube_009.materials.append(mat_material)
me_cube_009.use_remesh_preserve_volume = False
me_cube_009.use_remesh_preserve_attributes = False
me_cube_009.use_mirror_vertex_groups = False
me_cube_009.update()
me_cube_008 = bpy.data.meshes.new('Cube.008')
me_cube_008.from_pydata([(1.007, 1.833, -1.04), (1.007, -0.1669, -1.04), (-0.9925, -0.1669, -1.04), (-0.9925, 1.833, -1.04), (1.007, 1.833, 0.9601), (1.007, -0.1669, 0.9601), (-0.9925, -0.1669, 0.9601), (-0.9925, 1.833, 0.9601), (0.8692, 1.695, 0.9601), (0.8692, -0.02863, 0.9601), (-0.8542, 1.695, 0.9601), (-0.8542, -0.02863, 0.9601), (0.8692, 1.695, 0.7638), (0.8692, -0.02863, 0.7638), (-0.8542, 1.695, 0.7638), (-0.8542, -0.02863, 0.7638), (1.007, -0.1669, 0.4048), (-0.9925, -0.1669, 0.4073), (1.007, -0.1669, -0.2509), (-0.9925, -0.1669, -0.2586), (1.007, -0.1669, 0.141), (-0.9925, -0.1669, 0.141), (1.007, -0.1669, 0.8342), (-0.9925, -0.1669, 0.8367), (-0.9925, -0.1669, -0.9265), (1.007, -0.1669, -0.9265), (-0.9925, -0.1669, -0.5224), (1.007, -0.1669, -0.5224), (-0.769, -0.1669, 0.8364), (-0.769, -0.1669, -0.9265), (-0.769, -0.1669, -0.5224), (-0.769, -0.1669, -1.04), (-0.769, -0.1669, 0.407), (-0.769, -0.1669, -0.2577), (-0.769, -0.1669, 0.141), (-0.5025, -0.1669, 0.8361), (-0.5025, -0.1669, -1.04), (-0.5025, -0.1669, -0.9265), (-0.5025, -0.1669, -0.5224), (-0.5025, -0.1669, 0.4067), (-0.5025, -0.1669, -0.2567), (-0.5025, -0.1669, 0.141), (-0.1204, -0.1669, 0.8356), (-0.1204, -0.1669, -0.9265), (-0.1204, -0.1669, -0.5224), (-0.1204, -0.1669, 0.4062), (-0.1204, -0.1669, -0.2552), (-0.1204, -0.1669, 0.141), (0.1373, -0.1669, 0.8353), (0.1329, -0.1669, -0.9265), (0.1339, -0.1669, -0.5224), (0.1362, -0.1669, 0.4059), (0.1346, -0.1669, -0.2542), (0.1355, -0.1669, 0.141), (0.5416, -0.1669, 0.8347), (0.5505, -0.1669, -0.9265), (0.5484, -0.1669, -0.5224), (0.5438, -0.1669, 0.4054), (0.5471, -0.1669, -0.2526), (0.5451, -0.1669, 0.141), (0.7993, -0.1669, 0.8344), (0.7993, -0.1669, -0.9265), (0.7993, -0.1669, -0.5224), (0.7993, -0.1669, 0.405), (0.7993, -0.1669, -0.2517), (0.7993, -0.1669, 0.141), (-0.769, -0.1384, 0.8364), (-0.769, -0.1384, 0.407), (-0.769, -0.1384, -0.5224), (-0.769, -0.1384, -0.9265), (-0.769, -0.1384, 0.141), (-0.769, -0.1384, -0.2577), (-0.5025, -0.1384, 0.8361), (-0.5025, -0.1384, -0.9265), (-0.5025, -0.1384, -0.5224), (-0.5025, -0.1384, 0.4067), (-0.5025, -0.1384, -0.2567), (-0.5025, -0.1384, 0.141), (-0.1204, -0.1384, -0.5224), (-0.1204, -0.1384, -0.9265), (-0.1204, -0.1384, 0.141), (-0.1204, -0.1384, -0.2552), (-0.1204, -0.1384, 0.8356), (-0.1204, -0.1384, 0.4062), (0.1373, -0.1384, 0.8353), (0.1329, -0.1384, -0.9265), (0.1339, -0.1384, -0.5224), (0.1362, -0.1384, 0.4059), (0.1346, -0.1384, -0.2542), (0.1355, -0.1384, 0.141), (0.5416, -0.1384, 0.8347), (0.5438, -0.1384, 0.4054), (0.5484, -0.1384, -0.5224), (0.5505, -0.1384, -0.9265), (0.5451, -0.1384, 0.141), (0.5471, -0.1384, -0.2526), (0.7993, -0.1384, 0.8344), (0.7993, -0.1384, -0.9265), (0.7993, -0.1384, -0.5224), (0.7993, -0.1384, 0.405), (0.7993, -0.1384, -0.2517), (0.7993, -0.1384, 0.141)], [], [(10, 11, 15, 14), (7, 6, 11, 10), (0, 4, 5, 22, 16, 20, 18, 27, 25, 1), (31, 29, 24, 2), (2, 24, 26, 19, 21, 17, 23, 6, 7, 3), (4, 0, 3, 7), (4, 7, 10, 8), (6, 5, 9, 11), (5, 4, 8, 9), (12, 14, 15, 13), (8, 10, 14, 12), (11, 9, 13, 15), (9, 8, 12, 13), (32, 28, 23, 17), (33, 34, 21, 19), (34, 32, 17, 21), (22, 5, 6, 23, 28, 35, 42, 48, 54, 60), (29, 30, 26, 24), (30, 33, 19, 26), (44, 46, 40, 38), (47, 45, 39, 41), (45, 42, 35, 39), (1, 25, 61, 55, 49, 43, 37, 36), (43, 44, 38, 37), (46, 47, 41, 40), (36, 37, 29, 31), (38, 40, 33, 30), (29, 37, 73, 69), (41, 39, 32, 34), (56, 55, 93, 92), (63, 60, 96, 99), (56, 58, 52, 50), (55, 56, 50, 49), (59, 57, 51, 53), (58, 59, 53, 52), (57, 54, 48, 51), (46, 52, 88, 81), (54, 57, 91, 90), (53, 51, 45, 47), (64, 65, 101, 100), (50, 52, 46, 44), (16, 22, 60, 63), (25, 27, 62, 61), (20, 16, 63, 65), (18, 20, 65, 64), (27, 18, 64, 62), (45, 51, 87, 83), (65, 63, 57, 59), (35, 28, 66, 72), (50, 44, 78, 86), (62, 64, 58, 56), (73, 74, 68, 69), (76, 77, 70, 71), (75, 72, 66, 67), (87, 84, 82, 83), (85, 86, 78, 79), (88, 89, 80, 81), (97, 98, 92, 93), (100, 101, 94, 95), (99, 96, 90, 91), (53, 47, 80, 89), (38, 30, 68, 74), (51, 48, 84, 87), (59, 58, 95, 94), (32, 39, 75, 67), (49, 50, 86, 85), (33, 40, 76, 71), (60, 54, 90, 96), (41, 34, 70, 77), (52, 53, 89, 88), (44, 43, 79, 78), (55, 61, 97, 93), (62, 56, 92, 98), (47, 46, 81, 80), (57, 63, 99, 91), (37, 38, 74, 73), (28, 32, 67, 66), (42, 45, 83, 82), (58, 64, 100, 95), (48, 42, 82, 84), (65, 59, 94, 101), (40, 41, 77, 76), (30, 29, 69, 68), (43, 49, 85, 79), (61, 62, 98, 97), (39, 35, 72, 75), (34, 33, 71, 70)])
_uv = me_cube_008.uv_layers.new(name='UVMap')
_uv.uv.foreach_set('vector', [1.316, 0.42, -0.316, 0.42, -0.316, 0.2316, 1.316, 0.2316, -0.2995, 1.336, -0.2995, -0.3445, -0.1833, -0.2283, -0.1833, 1.22, 0.991, -0.0001295, 0.991, 0.9818, 0.009049, 0.9818, 0.009049, 0.92, 0.009049, 0.7092, 0.009049, 0.5796, 0.009049, 0.3873, 0.009049, 0.254, 0.009049, 0.05554, 0.009049, -0.0001295, 0.1126, 0.001033, 0.1126, 0.05761, 0.001033, 0.05761, 0.001033, 0.001033, 9.998e-05, 0.9999, 9.999e-05, 0.9432, 0.0001, 0.7412, 0.0001, 0.6093, 0.0001001, 0.4096, 0.0001001, 0.2764, 0.0001001, 0.06177, 0.0001002, 9.998e-05, 0.9999, 0.0001001, 0.9999, 0.9999, 0.9999, 9.998e-05, 0.9999, 0.9999, 0.0001003, 0.9999, 9.998e-05, 0.0001002, 1.381, 1.336, -0.2995, 1.336, -0.1833, 1.22, 1.265, 1.22, -0.2995, -0.3445, 1.381, -0.3445, 1.265, -0.2283, -0.1833, -0.2283, 1.381, -0.3445, 1.381, 1.336, 1.265, 1.22, 1.265, -0.2283, 0.9333, 0.8884, 0.1479, 0.8884, 0.1479, 0.1029, 0.9333, 0.1029, 1.316, 0.6089, -0.316, 0.6089, -0.316, 0.4204, 1.316, 0.4204, -0.316, -0.1461, 1.316, -0.1461, 1.316, 0.04229, -0.316, 0.04229, -0.316, 0.04274, 1.316, 0.04274, 1.316, 0.2311, -0.316, 0.2311, 0.1126, 0.723, 0.1126, 0.9373, 0.001033, 0.9374, 0.001033, 0.7232, 0.1126, 0.3913, 0.1126, 0.5903, 0.001033, 0.5903, 0.001033, 0.3909, 0.1126, 0.5903, 0.1126, 0.723, 0.001033, 0.7232, 0.001033, 0.5903, 0.999, 0.9361, 0.999, 0.999, 0.001033, 0.999, 0.001033, 0.9374, 0.1126, 0.9373, 0.2456, 0.9371, 0.4362, 0.9369, 0.5648, 0.9367, 0.7665, 0.9364, 0.8951, 0.9363, 0.1126, 0.05761, 0.1126, 0.2593, 0.001033, 0.2593, 0.001033, 0.05761, 0.1126, 0.2593, 0.1126, 0.3913, 0.001033, 0.3909, 0.001033, 0.2593, 0.4362, 0.2593, 0.4362, 0.3926, 0.2456, 0.3918, 0.2456, 0.2593, 0.4362, 0.5903, 0.4362, 0.7226, 0.2456, 0.7229, 0.2456, 0.5903, 0.4362, 0.7226, 0.4362, 0.9369, 0.2456, 0.9371, 0.2456, 0.7229, 0.999, 0.001033, 0.999, 0.05761, 0.8951, 0.05761, 0.7709, 0.05761, 0.5626, 0.05761, 0.4362, 0.05761, 0.2456, 0.05761, 0.2456, 0.001033, 0.4362, 0.05761, 0.4362, 0.2593, 0.2456, 0.2593, 0.2456, 0.05761, 0.4362, 0.3926, 0.4362, 0.5903, 0.2456, 0.5903, 0.2456, 0.3918, 0.2456, 0.001033, 0.2456, 0.05761, 0.1126, 0.05761, 0.1126, 0.001033, 0.2456, 0.2593, 0.2456, 0.3918, 0.1126, 0.3913, 0.1126, 0.2593, 0.1126, 0.05761, 0.2456, 0.05761, 0.2456, 0.05761, 0.1126, 0.05761, 0.2456, 0.5903, 0.2456, 0.7229, 0.1126, 0.723, 0.1126, 0.5903, 0.7699, 0.2593, 0.7709, 0.05761, 0.7709, 0.05761, 0.7699, 0.2593, 0.8951, 0.722, 0.8951, 0.9363, 0.8951, 0.9363, 0.8951, 0.722, 0.7699, 0.2593, 0.7693, 0.3939, 0.5634, 0.3931, 0.5631, 0.2593, 0.7709, 0.05761, 0.7699, 0.2593, 0.5631, 0.2593, 0.5626, 0.05761, 0.7683, 0.5903, 0.7676, 0.7222, 0.5642, 0.7224, 0.5639, 0.5903, 0.7693, 0.3939, 0.7683, 0.5903, 0.5639, 0.5903, 0.5634, 0.3931, 0.7676, 0.7222, 0.7665, 0.9364, 0.5648, 0.9367, 0.5642, 0.7224, 0.4362, 0.3926, 0.5634, 0.3931, 0.5634, 0.3931, 0.4362, 0.3926, 0.7665, 0.9364, 0.7676, 0.7222, 0.7676, 0.7222, 0.7665, 0.9364, 0.5639, 0.5903, 0.5642, 0.7224, 0.4362, 0.7226, 0.4362, 0.5903, 0.8951, 0.3944, 0.8951, 0.5903, 0.8951, 0.5903, 0.8951, 0.3944, 0.5631, 0.2593, 0.5634, 0.3931, 0.4362, 0.3926, 0.4362, 0.2593, 0.999, 0.7219, 0.999, 0.9361, 0.8951, 0.9363, 0.8951, 0.722, 0.999, 0.05761, 0.999, 0.2593, 0.8951, 0.2593, 0.8951, 0.05761, 0.999, 0.5903, 0.999, 0.7219, 0.8951, 0.722, 0.8951, 0.5903, 0.999, 0.3948, 0.999, 0.5903, 0.8951, 0.5903, 0.8951, 0.3944, 0.999, 0.2593, 0.999, 0.3948, 0.8951, 0.3944, 0.8951, 0.2593, 0.4362, 0.7226, 0.5642, 0.7224, 0.5642, 0.7224, 0.4362, 0.7226, 0.8951, 0.5903, 0.8951, 0.722, 0.7676, 0.7222, 0.7683, 0.5903, 0.2456, 0.9371, 0.1126, 0.9373, 0.1126, 0.9373, 0.2456, 0.9371, 0.5631, 0.2593, 0.4362, 0.2593, 0.4362, 0.2593, 0.5631, 0.2593, 0.8951, 0.2593, 0.8951, 0.3944, 0.7693, 0.3939, 0.7699, 0.2593, 0.2456, 0.05761, 0.2456, 0.2593, 0.1126, 0.2593, 0.1126, 0.05761, 0.2456, 0.3918, 0.2456, 0.5903, 0.1126, 0.5903, 0.1126, 0.3913, 0.2456, 0.7229, 0.2456, 0.9371, 0.1126, 0.9373, 0.1126, 0.723, 0.5642, 0.7224, 0.5648, 0.9367, 0.4362, 0.9369, 0.4362, 0.7226, 0.5626, 0.05761, 0.5631, 0.2593, 0.4362, 0.2593, 0.4362, 0.05761, 0.5634, 0.3931, 0.5639, 0.5903, 0.4362, 0.5903, 0.4362, 0.3926, 0.8951, 0.05761, 0.8951, 0.2593, 0.7699, 0.2593, 0.7709, 0.05761, 0.8951, 0.3944, 0.8951, 0.5903, 0.7683, 0.5903, 0.7693, 0.3939, 0.8951, 0.722, 0.8951, 0.9363, 0.7665, 0.9364, 0.7676, 0.7222, 0.5639, 0.5903, 0.4362, 0.5903, 0.4362, 0.5903, 0.5639, 0.5903, 0.2456, 0.2593, 0.1126, 0.2593, 0.1126, 0.2593, 0.2456, 0.2593, 0.5642, 0.7224, 0.5648, 0.9367, 0.5648, 0.9367, 0.5642, 0.7224, 0.7683, 0.5903, 0.7693, 0.3939, 0.7693, 0.3939, 0.7683, 0.5903, 0.1126, 0.723, 0.2456, 0.7229, 0.2456, 0.7229, 0.1126, 0.723, 0.5626, 0.05761, 0.5631, 0.2593, 0.5631, 0.2593, 0.5626, 0.05761, 0.1126, 0.3913, 0.2456, 0.3918, 0.2456, 0.3918, 0.1126, 0.3913, 0.8951, 0.9363, 0.7665, 0.9364, 0.7665, 0.9364, 0.8951, 0.9363, 0.2456, 0.5903, 0.1126, 0.5903, 0.1126, 0.5903, 0.2456, 0.5903, 0.5634, 0.3931, 0.5639, 0.5903, 0.5639, 0.5903, 0.5634, 0.3931, 0.4362, 0.2593, 0.4362, 0.05761, 0.4362, 0.05761, 0.4362, 0.2593, 0.7709, 0.05761, 0.8951, 0.05761, 0.8951, 0.05761, 0.7709, 0.05761, 0.8951, 0.2593, 0.7699, 0.2593, 0.7699, 0.2593, 0.8951, 0.2593, 0.4362, 0.5903, 0.4362, 0.3926, 0.4362, 0.3926, 0.4362, 0.5903, 0.7676, 0.7222, 0.8951, 0.722, 0.8951, 0.722, 0.7676, 0.7222, 0.2456, 0.05761, 0.2456, 0.2593, 0.2456, 0.2593, 0.2456, 0.05761, 0.1126, 0.9373, 0.1126, 0.723, 0.1126, 0.723, 0.1126, 0.9373, 0.4362, 0.9369, 0.4362, 0.7226, 0.4362, 0.7226, 0.4362, 0.9369, 0.7693, 0.3939, 0.8951, 0.3944, 0.8951, 0.3944, 0.7693, 0.3939, 0.5648, 0.9367, 0.4362, 0.9369, 0.4362, 0.9369, 0.5648, 0.9367, 0.8951, 0.5903, 0.7683, 0.5903, 0.7683, 0.5903, 0.8951, 0.5903, 0.2456, 0.3918, 0.2456, 0.5903, 0.2456, 0.5903, 0.2456, 0.3918, 0.1126, 0.2593, 0.1126, 0.05761, 0.1126, 0.05761, 0.1126, 0.2593, 0.4362, 0.05761, 0.5626, 0.05761, 0.5626, 0.05761, 0.4362, 0.05761, 0.8951, 0.05761, 0.8951, 0.2593, 0.8951, 0.2593, 0.8951, 0.05761, 0.2456, 0.7229, 0.2456, 0.9371, 0.2456, 0.9371, 0.2456, 0.7229, 0.1126, 0.5903, 0.1126, 0.3913, 0.1126, 0.3913, 0.1126, 0.5903])
me_cube_008.materials.append(mat_material)
me_cube_008.use_remesh_preserve_volume = False
me_cube_008.use_remesh_preserve_attributes = False
me_cube_008.use_mirror_vertex_groups = False
me_cube_008.update()
me_cube_007 = bpy.data.meshes.new('Cube.007')
me_cube_007.from_pydata([(1.007, 1.833, -1.04), (1.007, -0.1669, -1.04), (-0.9925, -0.1669, -1.04), (-0.9925, 1.833, -1.04), (1.007, 1.833, 0.9601), (1.007, -0.1669, 0.9601), (-0.9925, -0.1669, 0.9601), (-0.9925, 1.833, 0.9601), (0.8692, 1.695, 0.9601), (0.8692, -0.02863, 0.9601), (-0.8542, 1.695, 0.9601), (-0.8542, -0.02863, 0.9601), (0.8692, 1.695, 0.7638), (0.8692, -0.02863, 0.7638), (-0.8542, 1.695, 0.7638), (-0.8542, -0.02863, 0.7638), (1.007, -0.1669, 0.4048), (-0.9925, -0.1669, 0.4073), (1.007, -0.1669, -0.2509), (-0.9925, -0.1669, -0.2586), (1.007, -0.1669, 0.141), (-0.9925, -0.1669, 0.141), (1.007, -0.1669, 0.8342), (-0.9925, -0.1669, 0.8367), (-0.9925, -0.1669, -0.9265), (1.007, -0.1669, -0.9265), (-0.9925, -0.1669, -0.5224), (1.007, -0.1669, -0.5224), (-0.769, -0.1669, 0.8364), (-0.769, -0.1669, -0.9265), (-0.769, -0.1669, -0.5224), (-0.769, -0.1669, -1.04), (-0.769, -0.1669, 0.407), (-0.769, -0.1669, -0.2577), (-0.769, -0.1669, 0.141), (-0.5025, -0.1669, 0.8361), (-0.5025, -0.1669, -1.04), (-0.5025, -0.1669, -0.9265), (-0.5025, -0.1669, -0.5224), (-0.5025, -0.1669, 0.4067), (-0.5025, -0.1669, -0.2567), (-0.5025, -0.1669, 0.141), (-0.1204, -0.1669, 0.8356), (-0.1204, -0.1669, -0.9265), (-0.1204, -0.1669, -0.5224), (-0.1204, -0.1669, 0.4062), (-0.1204, -0.1669, -0.2552), (-0.1204, -0.1669, 0.141), (0.1373, -0.1669, 0.8353), (0.1329, -0.1669, -0.9265), (0.1339, -0.1669, -0.5224), (0.1362, -0.1669, 0.4059), (0.1346, -0.1669, -0.2542), (0.1355, -0.1669, 0.141), (0.5416, -0.1669, 0.8347), (0.5505, -0.1669, -0.9265), (0.5484, -0.1669, -0.5224), (0.5438, -0.1669, 0.4054), (0.5471, -0.1669, -0.2526), (0.5451, -0.1669, 0.141), (0.7993, -0.1669, 0.8344), (0.7993, -0.1669, -0.9265), (0.7993, -0.1669, -0.5224), (0.7993, -0.1669, 0.405), (0.7993, -0.1669, -0.2517), (0.7993, -0.1669, 0.141), (-0.769, -0.1384, 0.8364), (-0.769, -0.1384, 0.407), (-0.769, -0.1384, -0.5224), (-0.769, -0.1384, -0.9265), (-0.769, -0.1384, 0.141), (-0.769, -0.1384, -0.2577), (-0.5025, -0.1384, 0.8361), (-0.5025, -0.1384, -0.9265), (-0.5025, -0.1384, -0.5224), (-0.5025, -0.1384, 0.4067), (-0.5025, -0.1384, -0.2567), (-0.5025, -0.1384, 0.141), (-0.1204, -0.1384, -0.5224), (-0.1204, -0.1384, -0.9265), (-0.1204, -0.1384, 0.141), (-0.1204, -0.1384, -0.2552), (-0.1204, -0.1384, 0.8356), (-0.1204, -0.1384, 0.4062), (0.1373, -0.1384, 0.8353), (0.1329, -0.1384, -0.9265), (0.1339, -0.1384, -0.5224), (0.1362, -0.1384, 0.4059), (0.1346, -0.1384, -0.2542), (0.1355, -0.1384, 0.141), (0.5416, -0.1384, 0.8347), (0.5438, -0.1384, 0.4054), (0.5484, -0.1384, -0.5224), (0.5505, -0.1384, -0.9265), (0.5451, -0.1384, 0.141), (0.5471, -0.1384, -0.2526), (0.7993, -0.1384, 0.8344), (0.7993, -0.1384, -0.9265), (0.7993, -0.1384, -0.5224), (0.7993, -0.1384, 0.405), (0.7993, -0.1384, -0.2517), (0.7993, -0.1384, 0.141)], [], [(10, 11, 15, 14), (7, 6, 11, 10), (0, 4, 5, 22, 16, 20, 18, 27, 25, 1), (31, 29, 24, 2), (2, 24, 26, 19, 21, 17, 23, 6, 7, 3), (4, 0, 3, 7), (4, 7, 10, 8), (6, 5, 9, 11), (5, 4, 8, 9), (12, 14, 15, 13), (8, 10, 14, 12), (11, 9, 13, 15), (9, 8, 12, 13), (32, 28, 23, 17), (33, 34, 21, 19), (34, 32, 17, 21), (22, 5, 6, 23, 28, 35, 42, 48, 54, 60), (29, 30, 26, 24), (30, 33, 19, 26), (44, 46, 40, 38), (47, 45, 39, 41), (45, 42, 35, 39), (1, 25, 61, 55, 49, 43, 37, 36), (43, 44, 38, 37), (46, 47, 41, 40), (36, 37, 29, 31), (38, 40, 33, 30), (29, 37, 73, 69), (41, 39, 32, 34), (56, 55, 93, 92), (63, 60, 96, 99), (56, 58, 52, 50), (55, 56, 50, 49), (59, 57, 51, 53), (58, 59, 53, 52), (57, 54, 48, 51), (46, 52, 88, 81), (54, 57, 91, 90), (53, 51, 45, 47), (64, 65, 101, 100), (50, 52, 46, 44), (16, 22, 60, 63), (25, 27, 62, 61), (20, 16, 63, 65), (18, 20, 65, 64), (27, 18, 64, 62), (45, 51, 87, 83), (65, 63, 57, 59), (35, 28, 66, 72), (50, 44, 78, 86), (62, 64, 58, 56), (73, 74, 68, 69), (76, 77, 70, 71), (75, 72, 66, 67), (87, 84, 82, 83), (85, 86, 78, 79), (88, 89, 80, 81), (97, 98, 92, 93), (100, 101, 94, 95), (99, 96, 90, 91), (53, 47, 80, 89), (38, 30, 68, 74), (51, 48, 84, 87), (59, 58, 95, 94), (32, 39, 75, 67), (49, 50, 86, 85), (33, 40, 76, 71), (60, 54, 90, 96), (41, 34, 70, 77), (52, 53, 89, 88), (44, 43, 79, 78), (55, 61, 97, 93), (62, 56, 92, 98), (47, 46, 81, 80), (57, 63, 99, 91), (37, 38, 74, 73), (28, 32, 67, 66), (42, 45, 83, 82), (58, 64, 100, 95), (48, 42, 82, 84), (65, 59, 94, 101), (40, 41, 77, 76), (30, 29, 69, 68), (43, 49, 85, 79), (61, 62, 98, 97), (39, 35, 72, 75), (34, 33, 71, 70)])
_uv = me_cube_007.uv_layers.new(name='UVMap')
_uv.uv.foreach_set('vector', [1.316, 0.42, -0.316, 0.42, -0.316, 0.2316, 1.316, 0.2316, -0.2995, 1.336, -0.2995, -0.3445, -0.1833, -0.2283, -0.1833, 1.22, 0.991, -0.0001295, 0.991, 0.9818, 0.009049, 0.9818, 0.009049, 0.92, 0.009049, 0.7092, 0.009049, 0.5796, 0.009049, 0.3873, 0.009049, 0.254, 0.009049, 0.05554, 0.009049, -0.0001295, 0.1126, 0.001033, 0.1126, 0.05761, 0.001033, 0.05761, 0.001033, 0.001033, 9.998e-05, 0.9999, 9.999e-05, 0.9432, 0.0001, 0.7412, 0.0001, 0.6093, 0.0001001, 0.4096, 0.0001001, 0.2764, 0.0001001, 0.06177, 0.0001002, 9.998e-05, 0.9999, 0.0001001, 0.9999, 0.9999, 0.9999, 9.998e-05, 0.9999, 0.9999, 0.0001003, 0.9999, 9.998e-05, 0.0001002, 1.381, 1.336, -0.2995, 1.336, -0.1833, 1.22, 1.265, 1.22, -0.2995, -0.3445, 1.381, -0.3445, 1.265, -0.2283, -0.1833, -0.2283, 1.381, -0.3445, 1.381, 1.336, 1.265, 1.22, 1.265, -0.2283, 0.9333, 0.8884, 0.1479, 0.8884, 0.1479, 0.1029, 0.9333, 0.1029, 1.316, 0.6089, -0.316, 0.6089, -0.316, 0.4204, 1.316, 0.4204, -0.316, -0.1461, 1.316, -0.1461, 1.316, 0.04229, -0.316, 0.04229, -0.316, 0.04274, 1.316, 0.04274, 1.316, 0.2311, -0.316, 0.2311, 0.1126, 0.723, 0.1126, 0.9373, 0.001033, 0.9374, 0.001033, 0.7232, 0.1126, 0.3913, 0.1126, 0.5903, 0.001033, 0.5903, 0.001033, 0.3909, 0.1126, 0.5903, 0.1126, 0.723, 0.001033, 0.7232, 0.001033, 0.5903, 0.999, 0.9361, 0.999, 0.999, 0.001033, 0.999, 0.001033, 0.9374, 0.1126, 0.9373, 0.2456, 0.9371, 0.4362, 0.9369, 0.5648, 0.9367, 0.7665, 0.9364, 0.8951, 0.9363, 0.1126, 0.05761, 0.1126, 0.2593, 0.001033, 0.2593, 0.001033, 0.05761, 0.1126, 0.2593, 0.1126, 0.3913, 0.001033, 0.3909, 0.001033, 0.2593, 0.4362, 0.2593, 0.4362, 0.3926, 0.2456, 0.3918, 0.2456, 0.2593, 0.4362, 0.5903, 0.4362, 0.7226, 0.2456, 0.7229, 0.2456, 0.5903, 0.4362, 0.7226, 0.4362, 0.9369, 0.2456, 0.9371, 0.2456, 0.7229, 0.999, 0.001033, 0.999, 0.05761, 0.8951, 0.05761, 0.7709, 0.05761, 0.5626, 0.05761, 0.4362, 0.05761, 0.2456, 0.05761, 0.2456, 0.001033, 0.4362, 0.05761, 0.4362, 0.2593, 0.2456, 0.2593, 0.2456, 0.05761, 0.4362, 0.3926, 0.4362, 0.5903, 0.2456, 0.5903, 0.2456, 0.3918, 0.2456, 0.001033, 0.2456, 0.05761, 0.1126, 0.05761, 0.1126, 0.001033, 0.2456, 0.2593, 0.2456, 0.3918, 0.1126, 0.3913, 0.1126, 0.2593, 0.1126, 0.05761, 0.2456, 0.05761, 0.2456, 0.05761, 0.1126, 0.05761, 0.2456, 0.5903, 0.2456, 0.7229, 0.1126, 0.723, 0.1126, 0.5903, 0.7699, 0.2593, 0.7709, 0.05761, 0.7709, 0.05761, 0.7699, 0.2593, 0.8951, 0.722, 0.8951, 0.9363, 0.8951, 0.9363, 0.8951, 0.722, 0.7699, 0.2593, 0.7693, 0.3939, 0.5634, 0.3931, 0.5631, 0.2593, 0.7709, 0.05761, 0.7699, 0.2593, 0.5631, 0.2593, 0.5626, 0.05761, 0.7683, 0.5903, 0.7676, 0.7222, 0.5642, 0.7224, 0.5639, 0.5903, 0.7693, 0.3939, 0.7683, 0.5903, 0.5639, 0.5903, 0.5634, 0.3931, 0.7676, 0.7222, 0.7665, 0.9364, 0.5648, 0.9367, 0.5642, 0.7224, 0.4362, 0.3926, 0.5634, 0.3931, 0.5634, 0.3931, 0.4362, 0.3926, 0.7665, 0.9364, 0.7676, 0.7222, 0.7676, 0.7222, 0.7665, 0.9364, 0.5639, 0.5903, 0.5642, 0.7224, 0.4362, 0.7226, 0.4362, 0.5903, 0.8951, 0.3944, 0.8951, 0.5903, 0.8951, 0.5903, 0.8951, 0.3944, 0.5631, 0.2593, 0.5634, 0.3931, 0.4362, 0.3926, 0.4362, 0.2593, 0.999, 0.7219, 0.999, 0.9361, 0.8951, 0.9363, 0.8951, 0.722, 0.999, 0.05761, 0.999, 0.2593, 0.8951, 0.2593, 0.8951, 0.05761, 0.999, 0.5903, 0.999, 0.7219, 0.8951, 0.722, 0.8951, 0.5903, 0.999, 0.3948, 0.999, 0.5903, 0.8951, 0.5903, 0.8951, 0.3944, 0.999, 0.2593, 0.999, 0.3948, 0.8951, 0.3944, 0.8951, 0.2593, 0.4362, 0.7226, 0.5642, 0.7224, 0.5642, 0.7224, 0.4362, 0.7226, 0.8951, 0.5903, 0.8951, 0.722, 0.7676, 0.7222, 0.7683, 0.5903, 0.2456, 0.9371, 0.1126, 0.9373, 0.1126, 0.9373, 0.2456, 0.9371, 0.5631, 0.2593, 0.4362, 0.2593, 0.4362, 0.2593, 0.5631, 0.2593, 0.8951, 0.2593, 0.8951, 0.3944, 0.7693, 0.3939, 0.7699, 0.2593, 0.2456, 0.05761, 0.2456, 0.2593, 0.1126, 0.2593, 0.1126, 0.05761, 0.2456, 0.3918, 0.2456, 0.5903, 0.1126, 0.5903, 0.1126, 0.3913, 0.2456, 0.7229, 0.2456, 0.9371, 0.1126, 0.9373, 0.1126, 0.723, 0.5642, 0.7224, 0.5648, 0.9367, 0.4362, 0.9369, 0.4362, 0.7226, 0.5626, 0.05761, 0.5631, 0.2593, 0.4362, 0.2593, 0.4362, 0.05761, 0.5634, 0.3931, 0.5639, 0.5903, 0.4362, 0.5903, 0.4362, 0.3926, 0.8951, 0.05761, 0.8951, 0.2593, 0.7699, 0.2593, 0.7709, 0.05761, 0.8951, 0.3944, 0.8951, 0.5903, 0.7683, 0.5903, 0.7693, 0.3939, 0.8951, 0.722, 0.8951, 0.9363, 0.7665, 0.9364, 0.7676, 0.7222, 0.5639, 0.5903, 0.4362, 0.5903, 0.4362, 0.5903, 0.5639, 0.5903, 0.2456, 0.2593, 0.1126, 0.2593, 0.1126, 0.2593, 0.2456, 0.2593, 0.5642, 0.7224, 0.5648, 0.9367, 0.5648, 0.9367, 0.5642, 0.7224, 0.7683, 0.5903, 0.7693, 0.3939, 0.7693, 0.3939, 0.7683, 0.5903, 0.1126, 0.723, 0.2456, 0.7229, 0.2456, 0.7229, 0.1126, 0.723, 0.5626, 0.05761, 0.5631, 0.2593, 0.5631, 0.2593, 0.5626, 0.05761, 0.1126, 0.3913, 0.2456, 0.3918, 0.2456, 0.3918, 0.1126, 0.3913, 0.8951, 0.9363, 0.7665, 0.9364, 0.7665, 0.9364, 0.8951, 0.9363, 0.2456, 0.5903, 0.1126, 0.5903, 0.1126, 0.5903, 0.2456, 0.5903, 0.5634, 0.3931, 0.5639, 0.5903, 0.5639, 0.5903, 0.5634, 0.3931, 0.4362, 0.2593, 0.4362, 0.05761, 0.4362, 0.05761, 0.4362, 0.2593, 0.7709, 0.05761, 0.8951, 0.05761, 0.8951, 0.05761, 0.7709, 0.05761, 0.8951, 0.2593, 0.7699, 0.2593, 0.7699, 0.2593, 0.8951, 0.2593, 0.4362, 0.5903, 0.4362, 0.3926, 0.4362, 0.3926, 0.4362, 0.5903, 0.7676, 0.7222, 0.8951, 0.722, 0.8951, 0.722, 0.7676, 0.7222, 0.2456, 0.05761, 0.2456, 0.2593, 0.2456, 0.2593, 0.2456, 0.05761, 0.1126, 0.9373, 0.1126, 0.723, 0.1126, 0.723, 0.1126, 0.9373, 0.4362, 0.9369, 0.4362, 0.7226, 0.4362, 0.7226, 0.4362, 0.9369, 0.7693, 0.3939, 0.8951, 0.3944, 0.8951, 0.3944, 0.7693, 0.3939, 0.5648, 0.9367, 0.4362, 0.9369, 0.4362, 0.9369, 0.5648, 0.9367, 0.8951, 0.5903, 0.7683, 0.5903, 0.7683, 0.5903, 0.8951, 0.5903, 0.2456, 0.3918, 0.2456, 0.5903, 0.2456, 0.5903, 0.2456, 0.3918, 0.1126, 0.2593, 0.1126, 0.05761, 0.1126, 0.05761, 0.1126, 0.2593, 0.4362, 0.05761, 0.5626, 0.05761, 0.5626, 0.05761, 0.4362, 0.05761, 0.8951, 0.05761, 0.8951, 0.2593, 0.8951, 0.2593, 0.8951, 0.05761, 0.2456, 0.7229, 0.2456, 0.9371, 0.2456, 0.9371, 0.2456, 0.7229, 0.1126, 0.5903, 0.1126, 0.3913, 0.1126, 0.3913, 0.1126, 0.5903])
me_cube_007.materials.append(mat_material)
me_cube_007.use_remesh_preserve_volume = False
me_cube_007.use_remesh_preserve_attributes = False
me_cube_007.use_mirror_vertex_groups = False
me_cube_007.update()
me_cube_006 = bpy.data.meshes.new('Cube.006')
me_cube_006.from_pydata([(1.007, 1.833, -1.04), (1.007, -0.1669, -1.04), (-0.9925, -0.1669, -1.04), (-0.9925, 1.833, -1.04), (1.007, 1.833, 0.9601), (1.007, -0.1669, 0.9601), (-0.9925, -0.1669, 0.9601), (-0.9925, 1.833, 0.9601), (0.8692, 1.695, 0.9601), (0.8692, -0.02863, 0.9601), (-0.8542, 1.695, 0.9601), (-0.8542, -0.02863, 0.9601), (0.8692, 1.695, 0.7638), (0.8692, -0.02863, 0.7638), (-0.8542, 1.695, 0.7638), (-0.8542, -0.02863, 0.7638), (1.007, -0.1669, 0.4048), (-0.9925, -0.1669, 0.4073), (1.007, -0.1669, -0.2509), (-0.9925, -0.1669, -0.2586), (1.007, -0.1669, 0.141), (-0.9925, -0.1669, 0.141), (1.007, -0.1669, 0.8342), (-0.9925, -0.1669, 0.8367), (-0.9925, -0.1669, -0.9265), (1.007, -0.1669, -0.9265), (-0.9925, -0.1669, -0.5224), (1.007, -0.1669, -0.5224), (-0.769, -0.1669, 0.8364), (-0.769, -0.1669, -0.9265), (-0.769, -0.1669, -0.5224), (-0.769, -0.1669, -1.04), (-0.769, -0.1669, 0.407), (-0.769, -0.1669, -0.2577), (-0.769, -0.1669, 0.141), (-0.5025, -0.1669, 0.8361), (-0.5025, -0.1669, -1.04), (-0.5025, -0.1669, -0.9265), (-0.5025, -0.1669, -0.5224), (-0.5025, -0.1669, 0.4067), (-0.5025, -0.1669, -0.2567), (-0.5025, -0.1669, 0.141), (-0.1204, -0.1669, 0.8356), (-0.1204, -0.1669, -0.9265), (-0.1204, -0.1669, -0.5224), (-0.1204, -0.1669, 0.4062), (-0.1204, -0.1669, -0.2552), (-0.1204, -0.1669, 0.141), (0.1373, -0.1669, 0.8353), (0.1329, -0.1669, -0.9265), (0.1339, -0.1669, -0.5224), (0.1362, -0.1669, 0.4059), (0.1346, -0.1669, -0.2542), (0.1355, -0.1669, 0.141), (0.5416, -0.1669, 0.8347), (0.5505, -0.1669, -0.9265), (0.5484, -0.1669, -0.5224), (0.5438, -0.1669, 0.4054), (0.5471, -0.1669, -0.2526), (0.5451, -0.1669, 0.141), (0.7993, -0.1669, 0.8344), (0.7993, -0.1669, -0.9265), (0.7993, -0.1669, -0.5224), (0.7993, -0.1669, 0.405), (0.7993, -0.1669, -0.2517), (0.7993, -0.1669, 0.141), (-0.769, -0.1384, 0.8364), (-0.769, -0.1384, 0.407), (-0.769, -0.1384, -0.5224), (-0.769, -0.1384, -0.9265), (-0.769, -0.1384, 0.141), (-0.769, -0.1384, -0.2577), (-0.5025, -0.1384, 0.8361), (-0.5025, -0.1384, -0.9265), (-0.5025, -0.1384, -0.5224), (-0.5025, -0.1384, 0.4067), (-0.5025, -0.1384, -0.2567), (-0.5025, -0.1384, 0.141), (-0.1204, -0.1384, -0.5224), (-0.1204, -0.1384, -0.9265), (-0.1204, -0.1384, 0.141), (-0.1204, -0.1384, -0.2552), (-0.1204, -0.1384, 0.8356), (-0.1204, -0.1384, 0.4062), (0.1373, -0.1384, 0.8353), (0.1329, -0.1384, -0.9265), (0.1339, -0.1384, -0.5224), (0.1362, -0.1384, 0.4059), (0.1346, -0.1384, -0.2542), (0.1355, -0.1384, 0.141), (0.5416, -0.1384, 0.8347), (0.5438, -0.1384, 0.4054), (0.5484, -0.1384, -0.5224), (0.5505, -0.1384, -0.9265), (0.5451, -0.1384, 0.141), (0.5471, -0.1384, -0.2526), (0.7993, -0.1384, 0.8344), (0.7993, -0.1384, -0.9265), (0.7993, -0.1384, -0.5224), (0.7993, -0.1384, 0.405), (0.7993, -0.1384, -0.2517), (0.7993, -0.1384, 0.141)], [], [(10, 11, 15, 14), (7, 6, 11, 10), (0, 4, 5, 22, 16, 20, 18, 27, 25, 1), (31, 29, 24, 2), (2, 24, 26, 19, 21, 17, 23, 6, 7, 3), (4, 0, 3, 7), (4, 7, 10, 8), (6, 5, 9, 11), (5, 4, 8, 9), (12, 14, 15, 13), (8, 10, 14, 12), (11, 9, 13, 15), (9, 8, 12, 13), (32, 28, 23, 17), (33, 34, 21, 19), (34, 32, 17, 21), (22, 5, 6, 23, 28, 35, 42, 48, 54, 60), (29, 30, 26, 24), (30, 33, 19, 26), (44, 46, 40, 38), (47, 45, 39, 41), (45, 42, 35, 39), (1, 25, 61, 55, 49, 43, 37, 36), (43, 44, 38, 37), (46, 47, 41, 40), (36, 37, 29, 31), (38, 40, 33, 30), (29, 37, 73, 69), (41, 39, 32, 34), (56, 55, 93, 92), (63, 60, 96, 99), (56, 58, 52, 50), (55, 56, 50, 49), (59, 57, 51, 53), (58, 59, 53, 52), (57, 54, 48, 51), (46, 52, 88, 81), (54, 57, 91, 90), (53, 51, 45, 47), (64, 65, 101, 100), (50, 52, 46, 44), (16, 22, 60, 63), (25, 27, 62, 61), (20, 16, 63, 65), (18, 20, 65, 64), (27, 18, 64, 62), (45, 51, 87, 83), (65, 63, 57, 59), (35, 28, 66, 72), (50, 44, 78, 86), (62, 64, 58, 56), (73, 74, 68, 69), (76, 77, 70, 71), (75, 72, 66, 67), (87, 84, 82, 83), (85, 86, 78, 79), (88, 89, 80, 81), (97, 98, 92, 93), (100, 101, 94, 95), (99, 96, 90, 91), (53, 47, 80, 89), (38, 30, 68, 74), (51, 48, 84, 87), (59, 58, 95, 94), (32, 39, 75, 67), (49, 50, 86, 85), (33, 40, 76, 71), (60, 54, 90, 96), (41, 34, 70, 77), (52, 53, 89, 88), (44, 43, 79, 78), (55, 61, 97, 93), (62, 56, 92, 98), (47, 46, 81, 80), (57, 63, 99, 91), (37, 38, 74, 73), (28, 32, 67, 66), (42, 45, 83, 82), (58, 64, 100, 95), (48, 42, 82, 84), (65, 59, 94, 101), (40, 41, 77, 76), (30, 29, 69, 68), (43, 49, 85, 79), (61, 62, 98, 97), (39, 35, 72, 75), (34, 33, 71, 70)])
_uv = me_cube_006.uv_layers.new(name='UVMap')
_uv.uv.foreach_set('vector', [1.316, 0.42, -0.316, 0.42, -0.316, 0.2316, 1.316, 0.2316, 8.782e-05, 0.9999, 8.654e-05, 8.72e-05, 0.05188, 0.06922, 0.05189, 0.9308, 0.991, -0.0001295, 0.991, 0.9818, 0.009049, 0.9818, 0.009049, 0.92, 0.009049, 0.7092, 0.009049, 0.5796, 0.009049, 0.3873, 0.009049, 0.254, 0.009049, 0.05554, 0.009049, -0.0001295, 0.1126, 0.001033, 0.1126, 0.05761, 0.001033, 0.05761, 0.001033, 0.001033, 9.998e-05, 0.9999, 9.999e-05, 0.9432, 0.0001, 0.7412, 0.0001, 0.6093, 0.0001001, 0.4096, 0.0001001, 0.2764, 0.0001001, 0.06177, 0.0001002, 9.998e-05, 0.9999, 0.0001001, 0.9999, 0.9999, 0.9999, 9.998e-05, 0.9999, 0.9999, 0.0001003, 0.9999, 9.998e-05, 0.0001002, 0.7492, 0.9999, 8.782e-05, 0.9999, 0.05189, 0.9308, 0.6974, 0.9308, 8.654e-05, 8.72e-05, 0.7492, 8.654e-05, 0.6974, 0.06922, 0.05188, 0.06922, 0.7492, 8.654e-05, 0.7492, 0.9999, 0.6974, 0.9308, 0.6974, 0.06922, 0.9333, 0.8884, 0.1479, 0.8884, 0.1479, 0.1029, 0.9333, 0.1029, 1.316, 0.6089, -0.316, 0.6089, -0.316, 0.4204, 1.316, 0.4204, -0.316, -0.1461, 1.316, -0.1461, 1.316, 0.04229, -0.316, 0.04229, -0.316, 0.04274, 1.316, 0.04274, 1.316, 0.2311, -0.316, 0.2311, 0.1126, 0.723, 0.1126, 0.9373, 0.001033, 0.9374, 0.001033, 0.7232, 0.1126, 0.3913, 0.1126, 0.5903, 0.001033, 0.5903, 0.001033, 0.3909, 0.1126, 0.5903, 0.1126, 0.723, 0.001033, 0.7232, 0.001033, 0.5903, 0.999, 0.9361, 0.999, 0.999, 0.001033, 0.999, 0.001033, 0.9374, 0.1126, 0.9373, 0.2456, 0.9371, 0.4362, 0.9369, 0.5648, 0.9367, 0.7665, 0.9364, 0.8951, 0.9363, 0.1126, 0.05761, 0.1126, 0.2593, 0.001033, 0.2593, 0.001033, 0.05761, 0.1126, 0.2593, 0.1126, 0.3913, 0.001033, 0.3909, 0.001033, 0.2593, 0.4362, 0.2593, 0.4362, 0.3926, 0.2456, 0.3918, 0.2456, 0.2593, 0.4362, 0.5903, 0.4362, 0.7226, 0.2456, 0.7229, 0.2456, 0.5903, 0.4362, 0.7226, 0.4362, 0.9369, 0.2456, 0.9371, 0.2456, 0.7229, 0.999, 0.001033, 0.999, 0.05761, 0.8951, 0.05761, 0.7709, 0.05761, 0.5626, 0.05761, 0.4362, 0.05761, 0.2456, 0.05761, 0.2456, 0.001033, 0.4362, 0.05761, 0.4362, 0.2593, 0.2456, 0.2593, 0.2456, 0.05761, 0.4362, 0.3926, 0.4362, 0.5903, 0.2456, 0.5903, 0.2456, 0.3918, 0.2456, 0.001033, 0.2456, 0.05761, 0.1126, 0.05761, 0.1126, 0.001033, 0.2456, 0.2593, 0.2456, 0.3918, 0.1126, 0.3913, 0.1126, 0.2593, 0.1126, 0.05761, 0.2456, 0.05761, 0.2456, 0.05761, 0.1126, 0.05761, 0.2456, 0.5903, 0.2456, 0.7229, 0.1126, 0.723, 0.1126, 0.5903, 0.7699, 0.2593, 0.7709, 0.05761, 0.7709, 0.05761, 0.7699, 0.2593, 0.8951, 0.722, 0.8951, 0.9363, 0.8951, 0.9363, 0.8951, 0.722, 0.7699, 0.2593, 0.7693, 0.3939, 0.5634, 0.3931, 0.5631, 0.2593, 0.7709, 0.05761, 0.7699, 0.2593, 0.5631, 0.2593, 0.5626, 0.05761, 0.7683, 0.5903, 0.7676, 0.7222, 0.5642, 0.7224, 0.5639, 0.5903, 0.7693, 0.3939, 0.7683, 0.5903, 0.5639, 0.5903, 0.5634, 0.3931, 0.7676, 0.7222, 0.7665, 0.9364, 0.5648, 0.9367, 0.5642, 0.7224, 0.4362, 0.3926, 0.5634, 0.3931, 0.5634, 0.3931, 0.4362, 0.3926, 0.7665, 0.9364, 0.7676, 0.7222, 0.7676, 0.7222, 0.7665, 0.9364, 0.5639, 0.5903, 0.5642, 0.7224, 0.4362, 0.7226, 0.4362, 0.5903, 0.8951, 0.3944, 0.8951, 0.5903, 0.8951, 0.5903, 0.8951, 0.3944, 0.5631, 0.2593, 0.5634, 0.3931, 0.4362, 0.3926, 0.4362, 0.2593, 0.999, 0.7219, 0.999, 0.9361, 0.8951, 0.9363, 0.8951, 0.722, 0.999, 0.05761, 0.999, 0.2593, 0.8951, 0.2593, 0.8951, 0.05761, 0.999, 0.5903, 0.999, 0.7219, 0.8951, 0.722, 0.8951, 0.5903, 0.999, 0.3948, 0.999, 0.5903, 0.8951, 0.5903, 0.8951, 0.3944, 0.999, 0.2593, 0.999, 0.3948, 0.8951, 0.3944, 0.8951, 0.2593, 0.4362, 0.7226, 0.5642, 0.7224, 0.5642, 0.7224, 0.4362, 0.7226, 0.8951, 0.5903, 0.8951, 0.722, 0.7676, 0.7222, 0.7683, 0.5903, 0.2456, 0.9371, 0.1126, 0.9373, 0.1126, 0.9373, 0.2456, 0.9371, 0.5631, 0.2593, 0.4362, 0.2593, 0.4362, 0.2593, 0.5631, 0.2593, 0.8951, 0.2593, 0.8951, 0.3944, 0.7693, 0.3939, 0.7699, 0.2593, 0.2456, 0.05761, 0.2456, 0.2593, 0.1126, 0.2593, 0.1126, 0.05761, 0.2456, 0.3918, 0.2456, 0.5903, 0.1126, 0.5903, 0.1126, 0.3913, 0.2456, 0.7229, 0.2456, 0.9371, 0.1126, 0.9373, 0.1126, 0.723, 0.5642, 0.7224, 0.5648, 0.9367, 0.4362, 0.9369, 0.4362, 0.7226, 0.5626, 0.05761, 0.5631, 0.2593, 0.4362, 0.2593, 0.4362, 0.05761, 0.5634, 0.3931, 0.5639, 0.5903, 0.4362, 0.5903, 0.4362, 0.3926, 0.8951, 0.05761, 0.8951, 0.2593, 0.7699, 0.2593, 0.7709, 0.05761, 0.8951, 0.3944, 0.8951, 0.5903, 0.7683, 0.5903, 0.7693, 0.3939, 0.8951, 0.722, 0.8951, 0.9363, 0.7665, 0.9364, 0.7676, 0.7222, 0.5639, 0.5903, 0.4362, 0.5903, 0.4362, 0.5903, 0.5639, 0.5903, 0.2456, 0.2593, 0.1126, 0.2593, 0.1126, 0.2593, 0.2456, 0.2593, 0.5642, 0.7224, 0.5648, 0.9367, 0.5648, 0.9367, 0.5642, 0.7224, 0.7683, 0.5903, 0.7693, 0.3939, 0.7693, 0.3939, 0.7683, 0.5903, 0.1126, 0.723, 0.2456, 0.7229, 0.2456, 0.7229, 0.1126, 0.723, 0.5626, 0.05761, 0.5631, 0.2593, 0.5631, 0.2593, 0.5626, 0.05761, 0.1126, 0.3913, 0.2456, 0.3918, 0.2456, 0.3918, 0.1126, 0.3913, 0.8951, 0.9363, 0.7665, 0.9364, 0.7665, 0.9364, 0.8951, 0.9363, 0.2456, 0.5903, 0.1126, 0.5903, 0.1126, 0.5903, 0.2456, 0.5903, 0.5634, 0.3931, 0.5639, 0.5903, 0.5639, 0.5903, 0.5634, 0.3931, 0.4362, 0.2593, 0.4362, 0.05761, 0.4362, 0.05761, 0.4362, 0.2593, 0.7709, 0.05761, 0.8951, 0.05761, 0.8951, 0.05761, 0.7709, 0.05761, 0.8951, 0.2593, 0.7699, 0.2593, 0.7699, 0.2593, 0.8951, 0.2593, 0.4362, 0.5903, 0.4362, 0.3926, 0.4362, 0.3926, 0.4362, 0.5903, 0.7676, 0.7222, 0.8951, 0.722, 0.8951, 0.722, 0.7676, 0.7222, 0.2456, 0.05761, 0.2456, 0.2593, 0.2456, 0.2593, 0.2456, 0.05761, 0.1126, 0.9373, 0.1126, 0.723, 0.1126, 0.723, 0.1126, 0.9373, 0.4362, 0.9369, 0.4362, 0.7226, 0.4362, 0.7226, 0.4362, 0.9369, 0.7693, 0.3939, 0.8951, 0.3944, 0.8951, 0.3944, 0.7693, 0.3939, 0.5648, 0.9367, 0.4362, 0.9369, 0.4362, 0.9369, 0.5648, 0.9367, 0.8951, 0.5903, 0.7683, 0.5903, 0.7683, 0.5903, 0.8951, 0.5903, 0.2456, 0.3918, 0.2456, 0.5903, 0.2456, 0.5903, 0.2456, 0.3918, 0.1126, 0.2593, 0.1126, 0.05761, 0.1126, 0.05761, 0.1126, 0.2593, 0.4362, 0.05761, 0.5626, 0.05761, 0.5626, 0.05761, 0.4362, 0.05761, 0.8951, 0.05761, 0.8951, 0.2593, 0.8951, 0.2593, 0.8951, 0.05761, 0.2456, 0.7229, 0.2456, 0.9371, 0.2456, 0.9371, 0.2456, 0.7229, 0.1126, 0.5903, 0.1126, 0.3913, 0.1126, 0.3913, 0.1126, 0.5903])
me_cube_006.materials.append(mat_material)
me_cube_006.use_remesh_preserve_volume = False
me_cube_006.use_remesh_preserve_attributes = False
me_cube_006.use_mirror_vertex_groups = False
me_cube_006.update()
me_plane = bpy.data.meshes.new('Plane')
me_plane.from_pydata([(-1.0, -1.0, 0.0), (1.0, -1.0, 0.0), (-1.0, 1.0, 0.0), (1.0, 1.0, 0.0)], [], [(0, 1, 3, 2)])
_uv = me_plane.uv_layers.new(name='UVMap')
_uv.uv.foreach_set('vector', [-2.833, -2.833, 3.833, -2.833, 3.833, 3.833, -2.833, 3.833])
me_plane.use_remesh_preserve_volume = False
me_plane.use_remesh_preserve_attributes = False
me_plane.use_mirror_vertex_groups = False
me_plane.update()
me_cube_002 = bpy.data.meshes.new('Cube.002')
me_cube_002.from_pydata([(1.007, 1.833, -1.04), (1.007, -0.1669, -1.04), (-0.9925, -0.1669, -1.04), (-0.9925, 1.833, -1.04), (1.007, 1.833, 0.9601), (1.007, -0.1669, 0.9601), (-0.9925, -0.1669, 0.9601), (-0.9925, 1.833, 0.9601), (0.8692, 1.695, 0.9601), (0.8692, -0.02863, 0.9601), (-0.8542, 1.695, 0.9601), (-0.8542, -0.02863, 0.9601), (0.8692, 1.695, 0.7638), (0.8692, -0.02863, 0.7638), (-0.8542, 1.695, 0.7638), (-0.8542, -0.02863, 0.7638), (1.007, -0.1669, 0.4048), (-0.9925, -0.1669, 0.4073), (1.007, -0.1669, -0.2509), (-0.9925, -0.1669, -0.2586), (1.007, -0.1669, 0.141), (-0.9925, -0.1669, 0.141), (1.007, -0.1669, 0.8342), (-0.9925, -0.1669, 0.8367), (-0.9925, -0.1669, -0.9265), (1.007, -0.1669, -0.9265), (-0.9925, -0.1669, -0.5224), (1.007, -0.1669, -0.5224), (-0.769, -0.1669, 0.8364), (-0.769, -0.1669, -0.9265), (-0.769, -0.1669, -0.5224), (-0.769, -0.1669, -1.04), (-0.769, -0.1669, 0.407), (-0.769, -0.1669, -0.2577), (-0.769, -0.1669, 0.141), (-0.5025, -0.1669, 0.8361), (-0.5025, -0.1669, -1.04), (-0.5025, -0.1669, -0.9265), (-0.5025, -0.1669, -0.5224), (-0.5025, -0.1669, 0.4067), (-0.5025, -0.1669, -0.2567), (-0.5025, -0.1669, 0.141), (-0.1204, -0.1669, 0.8356), (-0.1204, -0.1669, -0.9265), (-0.1204, -0.1669, -0.5224), (-0.1204, -0.1669, 0.4062), (-0.1204, -0.1669, -0.2552), (-0.1204, -0.1669, 0.141), (0.1373, -0.1669, 0.8353), (0.1329, -0.1669, -0.9265), (0.1339, -0.1669, -0.5224), (0.1362, -0.1669, 0.4059), (0.1346, -0.1669, -0.2542), (0.1355, -0.1669, 0.141), (0.5416, -0.1669, 0.8347), (0.5505, -0.1669, -0.9265), (0.5484, -0.1669, -0.5224), (0.5438, -0.1669, 0.4054), (0.5471, -0.1669, -0.2526), (0.5451, -0.1669, 0.141), (0.7993, -0.1669, 0.8344), (0.7993, -0.1669, -0.9265), (0.7993, -0.1669, -0.5224), (0.7993, -0.1669, 0.405), (0.7993, -0.1669, -0.2517), (0.7993, -0.1669, 0.141), (-0.769, -0.1384, 0.8364), (-0.769, -0.1384, 0.407), (-0.769, -0.1384, -0.5224), (-0.769, -0.1384, -0.9265), (-0.769, -0.1384, 0.141), (-0.769, -0.1384, -0.2577), (-0.5025, -0.1384, 0.8361), (-0.5025, -0.1384, -0.9265), (-0.5025, -0.1384, -0.5224), (-0.5025, -0.1384, 0.4067), (-0.5025, -0.1384, -0.2567), (-0.5025, -0.1384, 0.141), (-0.1204, -0.1384, -0.5224), (-0.1204, -0.1384, -0.9265), (-0.1204, -0.1384, 0.141), (-0.1204, -0.1384, -0.2552), (-0.1204, -0.1384, 0.8356), (-0.1204, -0.1384, 0.4062), (0.1373, -0.1384, 0.8353), (0.1329, -0.1384, -0.9265), (0.1339, -0.1384, -0.5224), (0.1362, -0.1384, 0.4059), (0.1346, -0.1384, -0.2542), (0.1355, -0.1384, 0.141), (0.5416, -0.1384, 0.8347), (0.5438, -0.1384, 0.4054), (0.5484, -0.1384, -0.5224), (0.5505, -0.1384, -0.9265), (0.5451, -0.1384, 0.141), (0.5471, -0.1384, -0.2526), (0.7993, -0.1384, 0.8344), (0.7993, -0.1384, -0.9265), (0.7993, -0.1384, -0.5224), (0.7993, -0.1384, 0.405), (0.7993, -0.1384, -0.2517), (0.7993, -0.1384, 0.141)], [], [(10, 11, 15, 14), (7, 6, 11, 10), (0, 4, 5, 22, 16, 20, 18, 27, 25, 1), (31, 29, 24, 2), (2, 24, 26, 19, 21, 17, 23, 6, 7, 3), (4, 0, 3, 7), (4, 7, 10, 8), (6, 5, 9, 11), (5, 4, 8, 9), (12, 14, 15, 13), (8, 10, 14, 12), (11, 9, 13, 15), (9, 8, 12, 13), (32, 28, 23, 17), (33, 34, 21, 19), (34, 32, 17, 21), (22, 5, 6, 23, 28, 35, 42, 48, 54, 60), (29, 30, 26, 24), (30, 33, 19, 26), (44, 46, 40, 38), (47, 45, 39, 41), (45, 42, 35, 39), (1, 25, 61, 55, 49, 43, 37, 36), (43, 44, 38, 37), (46, 47, 41, 40), (36, 37, 29, 31), (38, 40, 33, 30), (29, 37, 73, 69), (41, 39, 32, 34), (56, 55, 93, 92), (63, 60, 96, 99), (56, 58, 52, 50), (55, 56, 50, 49), (59, 57, 51, 53), (58, 59, 53, 52), (57, 54, 48, 51), (46, 52, 88, 81), (54, 57, 91, 90), (53, 51, 45, 47), (64, 65, 101, 100), (50, 52, 46, 44), (16, 22, 60, 63), (25, 27, 62, 61), (20, 16, 63, 65), (18, 20, 65, 64), (27, 18, 64, 62), (45, 51, 87, 83), (65, 63, 57, 59), (35, 28, 66, 72), (50, 44, 78, 86), (62, 64, 58, 56), (73, 74, 68, 69), (76, 77, 70, 71), (75, 72, 66, 67), (87, 84, 82, 83), (85, 86, 78, 79), (88, 89, 80, 81), (97, 98, 92, 93), (100, 101, 94, 95), (99, 96, 90, 91), (53, 47, 80, 89), (38, 30, 68, 74), (51, 48, 84, 87), (59, 58, 95, 94), (32, 39, 75, 67), (49, 50, 86, 85), (33, 40, 76, 71), (60, 54, 90, 96), (41, 34, 70, 77), (52, 53, 89, 88), (44, 43, 79, 78), (55, 61, 97, 93), (62, 56, 92, 98), (47, 46, 81, 80), (57, 63, 99, 91), (37, 38, 74, 73), (28, 32, 67, 66), (42, 45, 83, 82), (58, 64, 100, 95), (48, 42, 82, 84), (65, 59, 94, 101), (40, 41, 77, 76), (30, 29, 69, 68), (43, 49, 85, 79), (61, 62, 98, 97), (39, 35, 72, 75), (34, 33, 71, 70)])
_uv = me_cube_002.uv_layers.new(name='UVMap')
_uv.uv.foreach_set('vector', [1.316, 0.42, -0.316, 0.42, -0.316, 0.2316, 1.316, 0.2316, -0.2995, 1.336, -0.2995, -0.3445, -0.1833, -0.2283, -0.1833, 1.22, 0.991, -0.0001295, 0.991, 0.9818, 0.009049, 0.9818, 0.009049, 0.92, 0.009049, 0.7092, 0.009049, 0.5796, 0.009049, 0.3873, 0.009049, 0.254, 0.009049, 0.05554, 0.009049, -0.0001295, 0.1126, 0.001033, 0.1126, 0.05761, 0.001033, 0.05761, 0.001033, 0.001033, 9.998e-05, 0.9999, 9.999e-05, 0.9432, 0.0001, 0.7412, 0.0001, 0.6093, 0.0001001, 0.4096, 0.0001001, 0.2764, 0.0001001, 0.06177, 0.0001002, 9.998e-05, 0.9999, 0.0001001, 0.9999, 0.9999, 0.9999, 9.998e-05, 0.9999, 0.9999, 0.0001003, 0.9999, 9.998e-05, 0.0001002, 1.381, 1.336, -0.2995, 1.336, -0.1833, 1.22, 1.265, 1.22, -0.2995, -0.3445, 1.381, -0.3445, 1.265, -0.2283, -0.1833, -0.2283, 1.381, -0.3445, 1.381, 1.336, 1.265, 1.22, 1.265, -0.2283, 0.9333, 0.8884, 0.1479, 0.8884, 0.1479, 0.1029, 0.9333, 0.1029, 1.316, 0.6089, -0.316, 0.6089, -0.316, 0.4204, 1.316, 0.4204, -0.316, -0.1461, 1.316, -0.1461, 1.316, 0.04229, -0.316, 0.04229, -0.316, 0.04274, 1.316, 0.04274, 1.316, 0.2311, -0.316, 0.2311, 0.1126, 0.723, 0.1126, 0.9373, 0.001033, 0.9374, 0.001033, 0.7232, 0.1126, 0.3913, 0.1126, 0.5903, 0.001033, 0.5903, 0.001033, 0.3909, 0.1126, 0.5903, 0.1126, 0.723, 0.001033, 0.7232, 0.001033, 0.5903, 0.999, 0.9361, 0.999, 0.999, 0.001033, 0.999, 0.001033, 0.9374, 0.1126, 0.9373, 0.2456, 0.9371, 0.4362, 0.9369, 0.5648, 0.9367, 0.7665, 0.9364, 0.8951, 0.9363, 0.1126, 0.05761, 0.1126, 0.2593, 0.001033, 0.2593, 0.001033, 0.05761, 0.1126, 0.2593, 0.1126, 0.3913, 0.001033, 0.3909, 0.001033, 0.2593, 0.4362, 0.2593, 0.4362, 0.3926, 0.2456, 0.3918, 0.2456, 0.2593, 0.4362, 0.5903, 0.4362, 0.7226, 0.2456, 0.7229, 0.2456, 0.5903, 0.4362, 0.7226, 0.4362, 0.9369, 0.2456, 0.9371, 0.2456, 0.7229, 0.999, 0.001033, 0.999, 0.05761, 0.8951, 0.05761, 0.7709, 0.05761, 0.5626, 0.05761, 0.4362, 0.05761, 0.2456, 0.05761, 0.2456, 0.001033, 0.4362, 0.05761, 0.4362, 0.2593, 0.2456, 0.2593, 0.2456, 0.05761, 0.4362, 0.3926, 0.4362, 0.5903, 0.2456, 0.5903, 0.2456, 0.3918, 0.2456, 0.001033, 0.2456, 0.05761, 0.1126, 0.05761, 0.1126, 0.001033, 0.2456, 0.2593, 0.2456, 0.3918, 0.1126, 0.3913, 0.1126, 0.2593, 0.1126, 0.05761, 0.2456, 0.05761, 0.2456, 0.05761, 0.1126, 0.05761, 0.2456, 0.5903, 0.2456, 0.7229, 0.1126, 0.723, 0.1126, 0.5903, 0.7699, 0.2593, 0.7709, 0.05761, 0.7709, 0.05761, 0.7699, 0.2593, 0.8951, 0.722, 0.8951, 0.9363, 0.8951, 0.9363, 0.8951, 0.722, 0.7699, 0.2593, 0.7693, 0.3939, 0.5634, 0.3931, 0.5631, 0.2593, 0.7709, 0.05761, 0.7699, 0.2593, 0.5631, 0.2593, 0.5626, 0.05761, 0.7683, 0.5903, 0.7676, 0.7222, 0.5642, 0.7224, 0.5639, 0.5903, 0.7693, 0.3939, 0.7683, 0.5903, 0.5639, 0.5903, 0.5634, 0.3931, 0.7676, 0.7222, 0.7665, 0.9364, 0.5648, 0.9367, 0.5642, 0.7224, 0.4362, 0.3926, 0.5634, 0.3931, 0.5634, 0.3931, 0.4362, 0.3926, 0.7665, 0.9364, 0.7676, 0.7222, 0.7676, 0.7222, 0.7665, 0.9364, 0.5639, 0.5903, 0.5642, 0.7224, 0.4362, 0.7226, 0.4362, 0.5903, 0.8951, 0.3944, 0.8951, 0.5903, 0.8951, 0.5903, 0.8951, 0.3944, 0.5631, 0.2593, 0.5634, 0.3931, 0.4362, 0.3926, 0.4362, 0.2593, 0.999, 0.7219, 0.999, 0.9361, 0.8951, 0.9363, 0.8951, 0.722, 0.999, 0.05761, 0.999, 0.2593, 0.8951, 0.2593, 0.8951, 0.05761, 0.999, 0.5903, 0.999, 0.7219, 0.8951, 0.722, 0.8951, 0.5903, 0.999, 0.3948, 0.999, 0.5903, 0.8951, 0.5903, 0.8951, 0.3944, 0.999, 0.2593, 0.999, 0.3948, 0.8951, 0.3944, 0.8951, 0.2593, 0.4362, 0.7226, 0.5642, 0.7224, 0.5642, 0.7224, 0.4362, 0.7226, 0.8951, 0.5903, 0.8951, 0.722, 0.7676, 0.7222, 0.7683, 0.5903, 0.2456, 0.9371, 0.1126, 0.9373, 0.1126, 0.9373, 0.2456, 0.9371, 0.5631, 0.2593, 0.4362, 0.2593, 0.4362, 0.2593, 0.5631, 0.2593, 0.8951, 0.2593, 0.8951, 0.3944, 0.7693, 0.3939, 0.7699, 0.2593, 0.2456, 0.05761, 0.2456, 0.2593, 0.1126, 0.2593, 0.1126, 0.05761, 0.2456, 0.3918, 0.2456, 0.5903, 0.1126, 0.5903, 0.1126, 0.3913, 0.2456, 0.7229, 0.2456, 0.9371, 0.1126, 0.9373, 0.1126, 0.723, 0.5642, 0.7224, 0.5648, 0.9367, 0.4362, 0.9369, 0.4362, 0.7226, 0.5626, 0.05761, 0.5631, 0.2593, 0.4362, 0.2593, 0.4362, 0.05761, 0.5634, 0.3931, 0.5639, 0.5903, 0.4362, 0.5903, 0.4362, 0.3926, 0.8951, 0.05761, 0.8951, 0.2593, 0.7699, 0.2593, 0.7709, 0.05761, 0.8951, 0.3944, 0.8951, 0.5903, 0.7683, 0.5903, 0.7693, 0.3939, 0.8951, 0.722, 0.8951, 0.9363, 0.7665, 0.9364, 0.7676, 0.7222, 0.5639, 0.5903, 0.4362, 0.5903, 0.4362, 0.5903, 0.5639, 0.5903, 0.2456, 0.2593, 0.1126, 0.2593, 0.1126, 0.2593, 0.2456, 0.2593, 0.5642, 0.7224, 0.5648, 0.9367, 0.5648, 0.9367, 0.5642, 0.7224, 0.7683, 0.5903, 0.7693, 0.3939, 0.7693, 0.3939, 0.7683, 0.5903, 0.1126, 0.723, 0.2456, 0.7229, 0.2456, 0.7229, 0.1126, 0.723, 0.5626, 0.05761, 0.5631, 0.2593, 0.5631, 0.2593, 0.5626, 0.05761, 0.1126, 0.3913, 0.2456, 0.3918, 0.2456, 0.3918, 0.1126, 0.3913, 0.8951, 0.9363, 0.7665, 0.9364, 0.7665, 0.9364, 0.8951, 0.9363, 0.2456, 0.5903, 0.1126, 0.5903, 0.1126, 0.5903, 0.2456, 0.5903, 0.5634, 0.3931, 0.5639, 0.5903, 0.5639, 0.5903, 0.5634, 0.3931, 0.4362, 0.2593, 0.4362, 0.05761, 0.4362, 0.05761, 0.4362, 0.2593, 0.7709, 0.05761, 0.8951, 0.05761, 0.8951, 0.05761, 0.7709, 0.05761, 0.8951, 0.2593, 0.7699, 0.2593, 0.7699, 0.2593, 0.8951, 0.2593, 0.4362, 0.5903, 0.4362, 0.3926, 0.4362, 0.3926, 0.4362, 0.5903, 0.7676, 0.7222, 0.8951, 0.722, 0.8951, 0.722, 0.7676, 0.7222, 0.2456, 0.05761, 0.2456, 0.2593, 0.2456, 0.2593, 0.2456, 0.05761, 0.1126, 0.9373, 0.1126, 0.723, 0.1126, 0.723, 0.1126, 0.9373, 0.4362, 0.9369, 0.4362, 0.7226, 0.4362, 0.7226, 0.4362, 0.9369, 0.7693, 0.3939, 0.8951, 0.3944, 0.8951, 0.3944, 0.7693, 0.3939, 0.5648, 0.9367, 0.4362, 0.9369, 0.4362, 0.9369, 0.5648, 0.9367, 0.8951, 0.5903, 0.7683, 0.5903, 0.7683, 0.5903, 0.8951, 0.5903, 0.2456, 0.3918, 0.2456, 0.5903, 0.2456, 0.5903, 0.2456, 0.3918, 0.1126, 0.2593, 0.1126, 0.05761, 0.1126, 0.05761, 0.1126, 0.2593, 0.4362, 0.05761, 0.5626, 0.05761, 0.5626, 0.05761, 0.4362, 0.05761, 0.8951, 0.05761, 0.8951, 0.2593, 0.8951, 0.2593, 0.8951, 0.05761, 0.2456, 0.7229, 0.2456, 0.9371, 0.2456, 0.9371, 0.2456, 0.7229, 0.1126, 0.5903, 0.1126, 0.3913, 0.1126, 0.3913, 0.1126, 0.5903])
me_cube_002.materials.append(mat_material)
me_cube_002.use_remesh_preserve_volume = False
me_cube_002.use_remesh_preserve_attributes = False
me_cube_002.use_mirror_vertex_groups = False
me_cube_002.update()

# ---- objects
ob_buil_006 = bpy.data.objects.new('Buil.006', me_cube_011)
ob_buil_005 = bpy.data.objects.new('Buil.005', me_cube_010)
ob_buil_004 = bpy.data.objects.new('Buil.004', me_cube_009)
ob_buil_003 = bpy.data.objects.new('Buil.003', me_cube_008)
ob_buil_001 = bpy.data.objects.new('Buil.001', me_cube_007)
ob_buil_000 = bpy.data.objects.new('Buil.000', me_cube_006)
ob_plane = bpy.data.objects.new('Plane', me_plane)
ob_buil_002 = bpy.data.objects.new('Buil.002', me_cube_002)

# ---- transforms, parenting, visibility, modifiers, constraints
ob_buil_006.location = (-0.2925, -7.292, 0.09791)
ob_buil_006.rotation_euler = (0.0, -0.0, 3.142)
ob_buil_006.scale = (2.452, 2.452, 2.452)
ob_buil_006.lock_rotations_4d = False
ob_buil_006.empty_display_type = 'ARROWS'
ob_buil_006.lineart.crease_threshold = 0.0
ob_buil_005.location = (5.569, -7.292, 0.09791)
ob_buil_005.rotation_euler = (0.0, -0.0, 3.142)
ob_buil_005.scale = (2.452, 2.452, 2.452)
ob_buil_005.lock_rotations_4d = False
ob_buil_005.empty_display_type = 'ARROWS'
ob_buil_005.lineart.crease_threshold = 0.0
ob_buil_004.location = (11.58, -7.292, 0.09791)
ob_buil_004.rotation_euler = (0.0, -0.0, 3.142)
ob_buil_004.scale = (2.452, 2.452, 2.452)
ob_buil_004.lock_rotations_4d = False
ob_buil_004.empty_display_type = 'ARROWS'
ob_buil_004.lineart.crease_threshold = 0.0
ob_buil_003.location = (-0.3415, -2.043, 0.09791)
ob_buil_003.scale = (2.452, 2.452, 2.452)
ob_buil_003.lock_rotations_4d = False
ob_buil_003.empty_display_type = 'ARROWS'
ob_buil_003.lineart.crease_threshold = 0.0
ob_buil_001.location = (5.667, -2.043, 0.09791)
ob_buil_001.scale = (2.452, 2.452, 2.452)
ob_buil_001.lock_rotations_4d = False
ob_buil_001.empty_display_type = 'ARROWS'
ob_buil_001.lineart.crease_threshold = 0.0
ob_buil_000.location = (11.53, -2.043, 0.09791)
ob_buil_000.scale = (2.452, 2.452, 2.452)
ob_buil_000.lock_rotations_4d = False
ob_buil_000.empty_display_type = 'ARROWS'
ob_buil_000.lineart.crease_threshold = 0.0
ob_plane.location = (5.677, -4.729, -2.506)
ob_plane.scale = (9.636, 7.478, 7.478)
ob_plane.lineart.crease_threshold = 0.0
ob_buil_002.location = (11.53, -2.043, 0.09791)
ob_buil_002.scale = (2.452, 2.452, 2.452)
ob_buil_002.lock_rotations_4d = False
ob_buil_002.empty_display_type = 'ARROWS'
ob_buil_002.lineart.crease_threshold = 0.0

# ---- collection membership
col_collection_1.objects.link(ob_buil_006)
col_collection_1.objects.link(ob_buil_005)
col_collection_1.objects.link(ob_buil_004)
col_collection_1.objects.link(ob_buil_003)
col_collection_1.objects.link(ob_buil_001)
col_collection_1.objects.link(ob_buil_000)
col_collection_1.objects.link(ob_plane)
col_collection_1.objects.link(ob_buil_002)

# ---- scene / render settings (as saved in the file)
scene.frame_start = 1; scene.frame_end = 250; scene.frame_set(1)
scene.render.engine = 'BLENDER_EEVEE_NEXT'
scene.render.resolution_percentage = 50
scene.render.dither_intensity = 0.0
scene.cycles.use_denoising = False
scene.cycles.samples = 10
scene.cycles.sampling_pattern = 'TABULATED_SOBOL'
scene.cycles.light_sampling_threshold = 0.0
scene.cycles.use_adaptive_sampling = False
scene.cycles.use_light_tree = False
scene.cycles.blur_glossy = 0.0
scene.cycles.pixel_filter_type = 'GAUSSIAN'
scene.cycles.sample_clamp_indirect = 0.0
scene.view_settings.view_transform = 'Standard'
bpy.context.view_layer.update()

# ---- added for rendering (the .blend has no active camera and no usable light): camera, sun
cam_auto = bpy.data.cameras.new('AutoCamera')
cam_auto.lens = 50.0
cam_auto.sensor_width = 36.0
cam_auto.clip_end = 1000.0
ob_auto_camera = bpy.data.objects.new('AutoCamera', cam_auto)
scene.collection.objects.link(ob_auto_camera)
ob_auto_camera.location = (28.7096, -32.3686, 18.3996)
ob_auto_camera.rotation_euler = (1.09748, -7.21219e-08, 0.694738)
scene.camera = ob_auto_camera
light_auto_sun = bpy.data.lights.new('AutoSun', 'SUN')
light_auto_sun.energy = 3.0
light_auto_sun.angle = 0.0523599
ob_auto_sun = bpy.data.objects.new('AutoSun', light_auto_sun)
scene.collection.objects.link(ob_auto_sun)
ob_auto_sun.rotation_euler = (0.872665, 0.174533, 0.523599)
bpy.context.view_layer.update()
